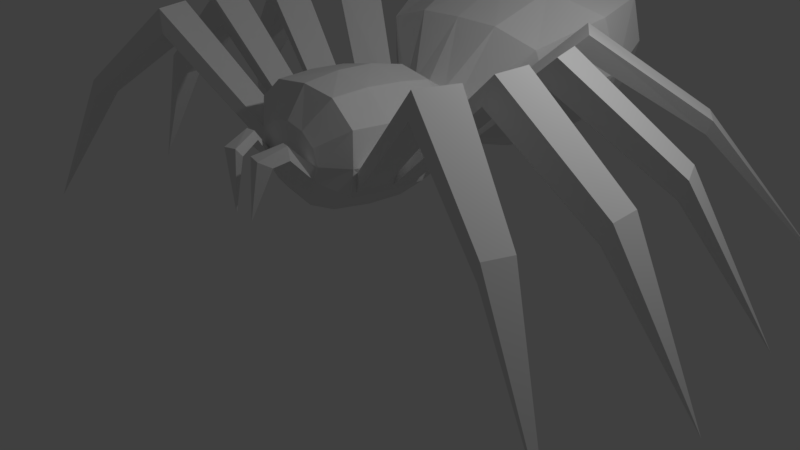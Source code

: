 # Source: basic_spyder.blend  (saved by Blender 2.78.0; exported with 4.5.12 LTS)
import bpy
from mathutils import Matrix  # noqa: F401  (used for matrix-valued properties, if any)

bpy.ops.wm.read_factory_settings(use_empty=True)
scene = bpy.context.scene
scene.name = 'Scene'

# ---- collections
col_collection_1 = bpy.data.collections.new('Collection 1'); scene.collection.children.link(col_collection_1)

# ---- world
world_world = bpy.data.worlds.new('World'); scene.world = world_world
world_world.color = (0.05088, 0.05088, 0.05088)
world_world.use_sun_shadow = False
world_world.sun_shadow_jitter_overblur = 0.0
world_world.cycles.sampling_method = 'MANUAL'

# ---- cameras
cam_camera = bpy.data.cameras.new('Camera')
cam_camera.clip_end = 100.0
cam_camera.lens = 35.0
cam_camera.sensor_width = 32.0
cam_camera.sensor_height = 18.0
cam_camera.ortho_scale = 7.314
cam_camera.dof.focus_distance = 0.0
cam_camera.dof.aperture_fstop = 128.0
cam_camera_001 = bpy.data.cameras.new('Camera.001')
cam_camera_001.clip_end = 100.0
cam_camera_001.lens = 35.0
cam_camera_001.sensor_width = 32.0
cam_camera_001.sensor_height = 18.0
cam_camera_001.ortho_scale = 7.314
cam_camera_001.dof.focus_distance = 0.0
cam_camera_001.dof.aperture_fstop = 128.0

# ---- lights
light_lamp = bpy.data.lights.new('Lamp', 'POINT')
light_lamp.transmission_factor = 0.0
light_lamp.cutoff_distance = 30.0
light_lamp.energy = 100.0
light_lamp.shadow_buffer_clip_start = 1.001
light_lamp.shadow_soft_size = 0.1
light_lamp.shadow_maximum_resolution = 0.006
light_lamp.use_absolute_resolution = True
light_lamp_001 = bpy.data.lights.new('Lamp.001', 'POINT')
light_lamp_001.transmission_factor = 0.0
light_lamp_001.cutoff_distance = 30.0
light_lamp_001.energy = 100.0
light_lamp_001.shadow_buffer_clip_start = 1.001
light_lamp_001.shadow_soft_size = 0.1
light_lamp_001.shadow_maximum_resolution = 0.006
light_lamp_001.use_absolute_resolution = True

# ---- meshes
me_sphere_001 = bpy.data.meshes.new('Sphere.001')
me_sphere_001.from_pydata([(0.433, 1.048, 1.431), (1.227, 1.883, 1.456), (1.468, 2.76, 1.659), (1.227, 3.619, 1.901), (0.7063, 4.339, 2.203), (0.25, 1.048, 1.332), (0.5727, 1.968, 1.127), (0.6614, 2.866, 1.23), (0.5727, 3.703, 1.572), (0.3988, 4.4, 1.963), (0.2601, 1.054, 2.032), (0.6072, 1.551, 2.782), (0.7335, 2.39, 3.115), (0.6072, 3.29, 3.207), (0.3988, 4.108, 3.103), (0.4493, 1.06, 1.879), (1.205, 1.61, 2.594), (1.551, 2.456, 2.908), (1.357, 3.353, 2.999), (0.7063, 4.17, 2.862), (0.5185, 1.068, 1.67), (1.352, 1.752, 1.995), (1.689, 2.62, 2.219), (1.42, 3.491, 2.419), (0.8189, 4.254, 2.533), (0.4218, -1.157, 1.507), (0.778, -0.8416, 1.383), (0.8724, 0.1448, 1.352), (0.7376, 0.6533, 1.417), (0.483, 0.9847, 1.48), (0.25, -1.154, 1.332), (0.433, -0.8976, 1.076), (0.5, 0.0771, 0.9823), (0.433, 0.5799, 1.076), (0.25, -1.154, 2.033), (0.4767, -0.8976, 2.402), (0.5, 0.0771, 2.383), (0.433, 0.5799, 2.289), (0.433, -1.154, 1.885), (0.8024, -0.8976, 2.122), (0.866, 0.0771, 2.087), (0.75, 0.5799, 2.033), (0.4738, -1.157, 1.664), (0.7963, -0.8383, 1.621), (0.9599, 0.1448, 1.616), (0.8109, 0.6533, 1.611), (0.5169, 0.9847, 1.625), (0.8427, -0.3486, 1.345), (0.4927, -0.4106, 1.012), (0.4883, -0.4106, 2.419), (0.8692, -0.4106, 2.104), (0.9523, -0.3489, 1.621), (0.7876, 0.5122, 1.391), (0.862, 0.5122, 1.616), (0.8819, 0.01516, 1.337), (0.75, 0.5799, 1.332), (0.9738, 0.0154, 1.624), (0.866, 0.5799, 1.683), (0.8195, -0.4667, 1.352), (0.866, 0.0771, 1.278), (0.9369, -0.4699, 1.62), (1.0, 0.0771, 1.683), (0.75, -0.8976, 1.332), (0.7961, -0.8976, 1.677), (0.8168, -0.4106, 1.288), (0.968, -0.4106, 1.68), (2.017, 1.34, 2.744), (1.729, 1.788, 2.809), (2.109, 1.34, 2.991), (1.771, 1.79, 2.992), (2.284, 0.4171, 2.647), (2.165, 0.8804, 2.701), (2.395, 0.4168, 2.982), (2.259, 0.8801, 2.986), (2.235, -0.4939, 2.645), (2.284, -0.03189, 2.635), (2.374, -0.4942, 2.995), (2.401, -0.03159, 2.999), (2.152, -1.379, 2.693), (2.176, -1.375, 2.995), (2.205, -0.9027, 2.653), (2.354, -0.9068, 2.994), (3.083, 2.379, 1.857), (2.89, 2.711, 1.908), (3.149, 2.373, 2.035), (2.921, 2.709, 2.041), (3.609, 0.9592, 1.661), (3.484, 1.293, 1.73), (3.698, 0.9489, 1.912), (3.56, 1.285, 1.943), (3.634, -0.3928, 1.65), (3.66, -0.03293, 1.661), (3.742, -0.4035, 1.922), (3.751, -0.04428, 1.944), (3.396, -1.786, 1.715), (3.412, -1.783, 1.919), (3.432, -1.465, 1.688), (3.532, -1.468, 1.918), (4.152, 3.899, -0.007498), (4.593, 1.605, 0.003197), (4.775, -0.1467, -0.005642), (4.487, -2.049, -0.007498), (0.3298, -1.171, 1.55), (0.3598, -1.172, 1.664), (0.3453, -1.175, 1.683), (0.5, -1.154, 1.683), (0.3076, -1.173, 1.539), (0.433, -1.154, 1.48), (0.266, -1.419, 1.97), (0.3745, -1.442, 1.975), (0.2314, -1.403, 1.864), (0.4022, -1.438, 1.81), (0.1421, -1.759, 1.875), (0.3086, -1.791, 1.864), (0.1071, -1.695, 1.782), (0.3627, -1.637, 1.768), (0.1432, -1.815, 1.117), (0.778, -0.8416, 1.383), (0.7963, -0.8383, 1.621), (0.8195, -0.4667, 1.352), (0.9369, -0.4699, 1.62), (0.8427, -0.3486, 1.345), (0.8819, 0.01516, 1.337), (0.9523, -0.3489, 1.621), (0.9738, 0.0154, 1.624), (0.8724, 0.1448, 1.352), (0.7876, 0.5122, 1.391), (0.9599, 0.1448, 1.616), (0.862, 0.5122, 1.616), (0.7376, 0.6533, 1.417), (0.483, 0.9847, 1.48), (0.8109, 0.6533, 1.611), (0.5169, 0.9847, 1.625), (0.433, 1.048, 1.431), (0.25, 1.048, 1.332), (0.2601, 1.054, 2.032), (0.4493, 1.06, 1.879), (0.5185, 1.068, 1.67), (-0.433, 1.048, 1.431), (-1.227, 1.883, 1.456), (-1.468, 2.76, 1.659), (-1.227, 3.619, 1.901), (-0.7063, 4.339, 2.203), (0.0, 4.482, 2.591), (-0.25, 1.048, 1.332), (-0.5727, 1.968, 1.127), (-0.6614, 2.866, 1.23), (-0.5727, 3.703, 1.572), (-0.3988, 4.4, 1.963), (0.0, 1.048, 1.278), (0.0, 1.998, 1.007), (0.0, 2.902, 1.091), (0.0, 3.734, 1.452), (0.0, 4.412, 1.874), (0.0, 1.052, 2.088), (0.0, 1.538, 2.802), (0.0, 2.371, 3.163), (0.0, 3.274, 3.246), (0.0, 4.085, 3.137), (-0.2601, 1.054, 2.032), (-0.6072, 1.551, 2.782), (-0.7335, 2.39, 3.115), (-0.6072, 3.29, 3.207), (-0.3988, 4.108, 3.103), (-0.4493, 1.06, 1.879), (-1.205, 1.61, 2.594), (-1.551, 2.456, 2.908), (-1.357, 3.353, 2.999), (-0.7063, 4.17, 2.862), (-0.5185, 1.068, 1.67), (-1.352, 1.752, 1.995), (-1.689, 2.62, 2.219), (-1.42, 3.491, 2.419), (-0.8189, 4.254, 2.533), (-0.4218, -1.157, 1.507), (-0.778, -0.8416, 1.383), (-0.8724, 0.1448, 1.352), (-0.7376, 0.6533, 1.417), (-0.483, 0.9847, 1.48), (0.0, -1.221, 1.683), (-0.25, -1.154, 1.332), (-0.433, -0.8976, 1.076), (-0.5, 0.0771, 0.9823), (-0.433, 0.5799, 1.076), (0.0, -1.154, 1.278), (0.0, -0.8976, 0.9823), (0.0, 0.0771, 0.874), (0.0, 0.5799, 0.9823), (0.0, -1.154, 2.087), (0.0, -0.8976, 2.459), (0.0, 0.0771, 2.491), (0.0, 0.5799, 2.383), (-0.25, -1.154, 2.033), (-0.4767, -0.8976, 2.402), (-0.5, 0.0771, 2.383), (-0.433, 0.5799, 2.289), (-0.433, -1.154, 1.885), (-0.8024, -0.8976, 2.122), (-0.866, 0.0771, 2.087), (-0.75, 0.5799, 2.033), (-0.4738, -1.157, 1.664), (-0.7963, -0.8383, 1.621), (-0.9599, 0.1448, 1.616), (-0.8109, 0.6533, 1.611), (-0.5169, 0.9847, 1.625), (-0.8427, -0.3486, 1.345), (-0.4927, -0.4106, 1.012), (0.0, -0.4106, 0.8932), (0.0, -0.4106, 2.51), (-0.4883, -0.4106, 2.419), (-0.8692, -0.4106, 2.104), (-0.9523, -0.3489, 1.621), (-0.7876, 0.5122, 1.391), (-0.862, 0.5122, 1.616), (-0.8819, 0.01516, 1.337), (-0.75, 0.5799, 1.332), (-0.9738, 0.0154, 1.624), (-0.866, 0.5799, 1.683), (-0.8195, -0.4667, 1.352), (-0.866, 0.0771, 1.278), (-0.9369, -0.4699, 1.62), (-1.0, 0.0771, 1.683), (-0.75, -0.8976, 1.332), (-0.7961, -0.8976, 1.677), (-0.8168, -0.4106, 1.288), (-0.968, -0.4106, 1.68), (-2.017, 1.34, 2.744), (-1.729, 1.788, 2.809), (-2.109, 1.34, 2.991), (-1.771, 1.79, 2.992), (-2.284, 0.4171, 2.647), (-2.165, 0.8804, 2.701), (-2.395, 0.4168, 2.982), (-2.259, 0.8801, 2.986), (-2.235, -0.4939, 2.645), (-2.284, -0.03189, 2.635), (-2.374, -0.4942, 2.995), (-2.401, -0.03159, 2.999), (-2.152, -1.379, 2.693), (-2.176, -1.375, 2.995), (-2.205, -0.9027, 2.653), (-2.354, -0.9068, 2.994), (-3.083, 2.379, 1.857), (-2.89, 2.711, 1.908), (-3.149, 2.373, 2.035), (-2.921, 2.709, 2.041), (-3.609, 0.9592, 1.661), (-3.484, 1.293, 1.73), (-3.698, 0.9489, 1.912), (-3.56, 1.285, 1.943), (-3.634, -0.3928, 1.65), (-3.66, -0.03293, 1.661), (-3.742, -0.4035, 1.922), (-3.751, -0.04428, 1.944), (-3.396, -1.786, 1.715), (-3.412, -1.783, 1.919), (-3.432, -1.465, 1.688), (-3.532, -1.468, 1.918), (-4.152, 3.899, -0.007498), (-4.593, 1.605, 0.003197), (-4.775, -0.1467, -0.005642), (-4.487, -2.049, -0.007498), (-0.3298, -1.171, 1.55), (-0.3598, -1.172, 1.664), (-0.3453, -1.175, 1.683), (-0.5, -1.154, 1.683), (-0.3076, -1.173, 1.539), (-0.433, -1.154, 1.48), (-0.266, -1.419, 1.97), (-0.3745, -1.442, 1.975), (-0.2314, -1.403, 1.864), (-0.4022, -1.438, 1.81), (-0.1421, -1.759, 1.875), (-0.3086, -1.791, 1.864), (-0.1071, -1.695, 1.782), (-0.3627, -1.637, 1.768), (-0.1432, -1.815, 1.117), (-0.778, -0.8416, 1.383), (-0.7963, -0.8383, 1.621), (-0.8195, -0.4667, 1.352), (-0.9369, -0.4699, 1.62), (-0.8427, -0.3486, 1.345), (-0.8819, 0.01516, 1.337), (-0.9523, -0.3489, 1.621), (-0.9738, 0.0154, 1.624), (-0.8724, 0.1448, 1.352), (-0.7876, 0.5122, 1.391), (-0.9599, 0.1448, 1.616), (-0.862, 0.5122, 1.616), (-0.7376, 0.6533, 1.417), (-0.483, 0.9847, 1.48), (-0.8109, 0.6533, 1.611), (-0.5169, 0.9847, 1.625), (-0.433, 1.048, 1.431), (-0.25, 1.048, 1.332), (0.0, 1.048, 1.278), (0.0, 1.052, 2.088), (-0.2601, 1.054, 2.032), (-0.4493, 1.06, 1.879), (-0.5185, 1.068, 1.67)], [], [(143, 24, 4), (23, 22, 2, 3), (21, 137, 133, 1), (24, 23, 3, 4), (22, 21, 1, 2), (1, 133, 134, 6), (4, 3, 8, 9), (2, 1, 6, 7), (143, 4, 9), (3, 2, 7, 8), (9, 8, 152, 153), (7, 6, 150, 151), (143, 9, 153), (8, 7, 151, 152), (6, 134, 295, 150), (143, 158, 14), (157, 156, 12, 13), (155, 296, 135, 11), (158, 157, 13, 14), (156, 155, 11, 12), (143, 14, 19), (13, 12, 17, 18), (11, 135, 136, 16), (14, 13, 18, 19), (12, 11, 16, 17), (18, 17, 22, 23), (16, 136, 137, 21), (19, 18, 23, 24), (17, 16, 21, 22), (143, 19, 24), (121, 122, 75, 74), (63, 105, 107, 62), (46, 131, 68, 69), (125, 126, 71, 70), (102, 25, 111, 110), (62, 107, 30, 31), (0, 55, 33, 5), (64, 62, 31, 48), (107, 106, 179, 30), (55, 59, 32, 33), (5, 33, 187, 149), (48, 31, 185, 207), (30, 179, 184), (33, 32, 186, 187), (31, 30, 184, 185), (191, 190, 36, 37), (189, 188, 34, 35), (154, 191, 37, 10), (208, 189, 35, 49), (188, 179, 34), (37, 36, 40, 41), (35, 34, 38, 39), (10, 37, 41, 15), (49, 35, 39, 50), (34, 179, 38), (41, 40, 61, 57), (39, 38, 105, 63), (15, 41, 57, 20), (50, 39, 63, 65), (38, 179, 104, 105), (40, 50, 65, 61), (36, 49, 50, 40), (190, 208, 49, 36), (32, 48, 207, 186), (59, 64, 48, 32), (129, 130, 67, 66), (29, 28, 55, 0), (45, 132, 20, 57), (132, 29, 0, 20), (28, 45, 57, 55), (52, 27, 59, 55), (127, 128, 57, 61), (128, 52, 55, 57), (27, 127, 61, 59), (54, 47, 64, 59), (123, 124, 61, 65), (124, 54, 59, 61), (47, 123, 65, 64), (117, 118, 63, 62), (119, 117, 62, 64), (118, 120, 65, 63), (120, 119, 64, 65), (73, 72, 88, 89), (79, 78, 94, 95), (70, 71, 87, 86), (76, 74, 90, 92), (53, 44, 72, 73), (43, 26, 78, 79), (130, 46, 69, 67), (56, 51, 76, 77), (126, 53, 73, 71), (26, 58, 80, 78), (131, 129, 66, 68), (122, 56, 77, 75), (44, 125, 70, 72), (60, 43, 79, 81), (51, 121, 74, 76), (58, 60, 81, 80), (91, 93, 100), (83, 85, 98), (93, 92, 100), (85, 84, 98), (78, 80, 96, 94), (71, 73, 89, 87), (81, 79, 95, 97), (72, 70, 86, 88), (66, 67, 83, 82), (80, 81, 97, 96), (74, 75, 91, 90), (69, 68, 84, 85), (77, 76, 92, 93), (67, 69, 85, 83), (75, 77, 93, 91), (68, 66, 82, 84), (84, 82, 98), (92, 90, 100), (86, 87, 99), (95, 94, 101), (89, 88, 99), (94, 96, 101), (87, 89, 99), (97, 95, 101), (88, 86, 99), (82, 83, 98), (96, 97, 101), (90, 91, 100), (106, 104, 179), (103, 42, 105, 104), (25, 102, 106, 107), (42, 25, 107, 105), (102, 103, 104, 106), (111, 109, 113, 115), (25, 42, 109, 111), (42, 103, 108, 109), (103, 102, 110, 108), (112, 114, 116), (109, 108, 112, 113), (108, 110, 114, 112), (110, 111, 115, 114), (114, 115, 116), (115, 113, 116), (113, 112, 116), (143, 142, 173), (172, 141, 140, 171), (170, 139, 293, 299), (173, 142, 141, 172), (171, 140, 139, 170), (139, 145, 294, 293), (142, 148, 147, 141), (140, 146, 145, 139), (143, 148, 142), (141, 147, 146, 140), (148, 153, 152, 147), (146, 151, 150, 145), (143, 153, 148), (147, 152, 151, 146), (145, 150, 295, 294), (143, 163, 158), (157, 162, 161, 156), (155, 160, 297, 296), (158, 163, 162, 157), (156, 161, 160, 155), (143, 168, 163), (162, 167, 166, 161), (160, 165, 298, 297), (163, 168, 167, 162), (161, 166, 165, 160), (167, 172, 171, 166), (165, 170, 299, 298), (168, 173, 172, 167), (166, 171, 170, 165), (143, 173, 168), (281, 234, 235, 282), (223, 222, 267, 265), (204, 229, 228, 291), (285, 230, 231, 286), (262, 270, 271, 174), (222, 181, 180, 267), (138, 144, 183, 215), (224, 206, 181, 222), (267, 180, 179, 266), (215, 183, 182, 219), (144, 149, 187, 183), (206, 207, 185, 181), (180, 184, 179), (183, 187, 186, 182), (181, 185, 184, 180), (191, 195, 194, 190), (189, 193, 192, 188), (154, 159, 195, 191), (208, 209, 193, 189), (188, 192, 179), (195, 199, 198, 194), (193, 197, 196, 192), (159, 164, 199, 195), (209, 210, 197, 193), (192, 196, 179), (199, 217, 221, 198), (197, 223, 265, 196), (164, 169, 217, 199), (210, 225, 223, 197), (196, 265, 264, 179), (198, 221, 225, 210), (194, 198, 210, 209), (190, 194, 209, 208), (182, 186, 207, 206), (219, 182, 206, 224), (289, 226, 227, 290), (178, 138, 215, 177), (203, 217, 169, 292), (292, 169, 138, 178), (177, 215, 217, 203), (212, 215, 219, 176), (287, 221, 217, 288), (288, 217, 215, 212), (176, 219, 221, 287), (214, 219, 224, 205), (283, 225, 221, 284), (284, 221, 219, 214), (205, 224, 225, 283), (277, 222, 223, 278), (279, 224, 222, 277), (278, 223, 225, 280), (280, 225, 224, 279), (233, 249, 248, 232), (239, 255, 254, 238), (230, 246, 247, 231), (236, 252, 250, 234), (213, 233, 232, 202), (201, 239, 238, 175), (290, 227, 229, 204), (216, 237, 236, 211), (286, 231, 233, 213), (175, 238, 240, 218), (291, 228, 226, 289), (282, 235, 237, 216), (202, 232, 230, 285), (220, 241, 239, 201), (211, 236, 234, 281), (218, 240, 241, 220), (251, 260, 253), (243, 258, 245), (253, 260, 252), (245, 258, 244), (238, 254, 256, 240), (231, 247, 249, 233), (241, 257, 255, 239), (232, 248, 246, 230), (226, 242, 243, 227), (240, 256, 257, 241), (234, 250, 251, 235), (229, 245, 244, 228), (237, 253, 252, 236), (227, 243, 245, 229), (235, 251, 253, 237), (228, 244, 242, 226), (244, 258, 242), (252, 260, 250), (246, 259, 247), (255, 261, 254), (249, 259, 248), (254, 261, 256), (247, 259, 249), (257, 261, 255), (248, 259, 246), (242, 258, 243), (256, 261, 257), (250, 260, 251), (266, 179, 264), (263, 264, 265, 200), (174, 267, 266, 262), (200, 265, 267, 174), (262, 266, 264, 263), (271, 275, 273, 269), (174, 271, 269, 200), (200, 269, 268, 263), (263, 268, 270, 262), (272, 276, 274), (269, 273, 272, 268), (268, 272, 274, 270), (270, 274, 275, 271), (274, 276, 275), (275, 276, 273), (273, 276, 272)])
_uv = me_sphere_001.uv_layers.new(name='UVMap')
_uv.uv.foreach_set('vector', [0.9063, 0.07249, 0.9923, 0.07251, 0.9805, 0.1085, 0.09517, 0.297, 0.09063, 0.2035, 0.1457, 0.2097, 0.1538, 0.2939, 0.1181, 0.1167, 0.1997, 0.02356, 0.2293, 0.02944, 0.1689, 0.1342, 0.1372, 0.4063, 0.09517, 0.297, 0.1538, 0.2939, 0.1825, 0.3976, 0.09063, 0.2035, 0.1181, 0.1167, 0.1689, 0.1342, 0.1457, 0.2097, 0.1689, 0.1342, 0.2293, 0.02944, 0.2538, 0.0296, 0.2321, 0.1361, 0.1825, 0.3976, 0.1538, 0.2939, 0.2255, 0.3006, 0.2331, 0.3953, 0.1457, 0.2097, 0.1689, 0.1342, 0.2321, 0.1361, 0.2251, 0.2154, 0.9063, 0.07249, 0.9805, 0.1085, 0.9482, 0.135, 0.1538, 0.2939, 0.1457, 0.2097, 0.2251, 0.2154, 0.2255, 0.3006, 0.2331, 0.3953, 0.2255, 0.3006, 0.2842, 0.3013, 0.2842, 0.3924, 0.2251, 0.2154, 0.2321, 0.1361, 0.2842, 0.1374, 0.2842, 0.2168, 0.9063, 0.07249, 0.9482, 0.135, 0.9063, 0.1448, 0.2255, 0.3006, 0.2251, 0.2154, 0.2842, 0.2168, 0.2842, 0.3013, 0.2321, 0.1361, 0.2538, 0.0296, 0.2842, 0.03088, 0.2842, 0.1374, 0.9063, 0.07249, 0.9063, 0.00491, 0.9482, 0.01003, 0.7223, 0.3246, 0.7223, 0.2329, 0.7963, 0.2329, 0.785, 0.3257, 0.7223, 0.1431, 0.7223, 0.05491, 0.7497, 0.05034, 0.7819, 0.1435, 0.7223, 0.4101, 0.7223, 0.3246, 0.785, 0.3257, 0.7648, 0.4128, 0.7223, 0.2329, 0.7223, 0.1431, 0.7819, 0.1435, 0.7963, 0.2329, 0.9063, 0.07249, 0.9482, 0.01003, 0.9804, 0.03649, 0.785, 0.3257, 0.7963, 0.2329, 0.8836, 0.2325, 0.8672, 0.3294, 0.7819, 0.1435, 0.7497, 0.05034, 0.7721, 0.03744, 0.8464, 0.137, 0.7648, 0.4128, 0.785, 0.3257, 0.8672, 0.3294, 0.8055, 0.4236, 0.7963, 0.2329, 0.7819, 0.1435, 0.8464, 0.137, 0.8836, 0.2325, 0.02252, 0.3088, 0.01098, 0.1893, 0.09063, 0.2035, 0.09517, 0.297, 0.05851, 0.08116, 0.1798, 0.007135, 0.1997, 0.02356, 0.1181, 0.1167, 0.09583, 0.4272, 0.02252, 0.3088, 0.09517, 0.297, 0.1372, 0.4063, 0.01098, 0.1893, 0.05851, 0.08116, 0.1181, 0.1167, 0.09063, 0.2035, 0.9063, 0.07249, 0.9804, 0.03649, 0.9923, 0.07251, 0.9299, 0.8625, 0.9328, 0.8146, 0.6805, 0.8005, 0.68, 0.8505, 0.02875, 0.4681, 0.05572, 0.4252, 0.08173, 0.4342, 0.06471, 0.4814, 0.9293, 0.5211, 0.9284, 0.4473, 0.6904, 0.4549, 0.6909, 0.4961, 0.3355, 0.7035, 0.3376, 0.6562, 0.5797, 0.6538, 0.577, 0.7035, 0.949, 0.2913, 0.9609, 0.2981, 0.9643, 0.2427, 0.9424, 0.2407, 0.06471, 0.4814, 0.08173, 0.4342, 0.1123, 0.4394, 0.1035, 0.4849, 0.08775, 0.6886, 0.06366, 0.6291, 0.1031, 0.6249, 0.1135, 0.687, 0.05707, 0.5296, 0.06471, 0.4814, 0.1035, 0.4849, 0.09839, 0.5314, 0.9644, 0.3476, 0.9515, 0.3539, 0.92, 0.3693, 0.9453, 0.3326, 0.06366, 0.6291, 0.05488, 0.5781, 0.09875, 0.5765, 0.1031, 0.6249, 0.1135, 0.687, 0.1031, 0.6249, 0.145, 0.624, 0.145, 0.6846, 0.09839, 0.5314, 0.1035, 0.4849, 0.145, 0.4855, 0.145, 0.5319, 0.9453, 0.3326, 0.92, 0.3693, 0.9194, 0.3273, 0.1031, 0.6249, 0.09875, 0.5765, 0.145, 0.5765, 0.145, 0.624, 0.1035, 0.4849, 0.1123, 0.4394, 0.145, 0.4424, 0.145, 0.4855, 0.1513, 0.9144, 0.1513, 0.8663, 0.1987, 0.8663, 0.1941, 0.9154, 0.1513, 0.7789, 0.1513, 0.7312, 0.1824, 0.7275, 0.1915, 0.7801, 0.1513, 0.9746, 0.1513, 0.9144, 0.1941, 0.9154, 0.183, 0.9774, 0.1513, 0.8224, 0.1513, 0.7789, 0.1915, 0.7801, 0.1954, 0.8218, 0.9207, 0.4112, 0.92, 0.3693, 0.9465, 0.4051, 0.1941, 0.9154, 0.1987, 0.8663, 0.2448, 0.8674, 0.2352, 0.9201, 0.1915, 0.7801, 0.1824, 0.7275, 0.2116, 0.7212, 0.2273, 0.7759, 0.183, 0.9774, 0.1941, 0.9154, 0.2352, 0.9201, 0.2119, 0.9838, 0.1954, 0.8218, 0.1915, 0.7801, 0.2273, 0.7759, 0.2421, 0.8186, 0.9465, 0.4051, 0.92, 0.3693, 0.9651, 0.3895, 0.2352, 0.9201, 0.2448, 0.8674, 0.2912, 0.871, 0.2761, 0.932, 0.2273, 0.7759, 0.2116, 0.7212, 0.2381, 0.7099, 0.2705, 0.7519, 0.2119, 0.9838, 0.2352, 0.9201, 0.2761, 0.932, 0.2365, 0.9956, 0.2421, 0.8186, 0.2273, 0.7759, 0.2705, 0.7519, 0.29, 0.8124, 0.9651, 0.3895, 0.92, 0.3693, 0.9556, 0.3687, 0.9717, 0.3684, 0.2448, 0.8674, 0.2421, 0.8186, 0.29, 0.8124, 0.2912, 0.871, 0.1987, 0.8663, 0.1954, 0.8218, 0.2421, 0.8186, 0.2448, 0.8674, 0.1513, 0.8663, 0.1513, 0.8224, 0.1954, 0.8218, 0.1987, 0.8663, 0.09875, 0.5765, 0.09839, 0.5314, 0.145, 0.5319, 0.145, 0.5765, 0.05488, 0.5781, 0.05707, 0.5296, 0.09839, 0.5314, 0.09875, 0.5765, 0.9363, 0.5828, 0.9405, 0.5314, 0.6983, 0.5117, 0.6967, 0.5671, 0.07777, 0.6833, 0.05878, 0.6397, 0.06366, 0.6291, 0.08775, 0.6886, 0.03671, 0.6459, 0.06195, 0.6885, 0.05917, 0.6996, 0.02422, 0.64, 0.06195, 0.6885, 0.07777, 0.6833, 0.08775, 0.6886, 0.05917, 0.6996, 0.05878, 0.6397, 0.03671, 0.6459, 0.02422, 0.64, 0.06366, 0.6291, 0.05536, 0.6237, 0.04885, 0.5857, 0.05488, 0.5781, 0.06366, 0.6291, 0.01943, 0.5886, 0.03, 0.6302, 0.02422, 0.64, 0.009578, 0.5816, 0.03, 0.6302, 0.05536, 0.6237, 0.06366, 0.6291, 0.02422, 0.64, 0.04885, 0.5857, 0.01943, 0.5886, 0.009578, 0.5816, 0.05488, 0.5781, 0.04887, 0.5722, 0.05032, 0.5355, 0.05707, 0.5296, 0.05488, 0.5781, 0.01833, 0.533, 0.01683, 0.5741, 0.009578, 0.5816, 0.01157, 0.5254, 0.01683, 0.5741, 0.04887, 0.5722, 0.05488, 0.5781, 0.009578, 0.5816, 0.05032, 0.5355, 0.01833, 0.533, 0.01157, 0.5254, 0.05707, 0.5296, 0.05789, 0.4854, 0.03336, 0.4771, 0.02875, 0.4681, 0.06471, 0.4814, 0.0517, 0.5227, 0.05789, 0.4854, 0.06471, 0.4814, 0.05707, 0.5296, 0.03336, 0.4771, 0.02031, 0.5196, 0.01157, 0.5254, 0.02875, 0.4681, 0.02031, 0.5196, 0.0517, 0.5227, 0.05707, 0.5296, 0.01157, 0.5254, 0.5981, 0.6321, 0.602, 0.5997, 0.7236, 0.6024, 0.7212, 0.6382, 0.5893, 0.8714, 0.5854, 0.8468, 0.7338, 0.8662, 0.7179, 0.8781, 0.577, 0.7035, 0.5797, 0.6538, 0.7324, 0.6546, 0.7414, 0.689, 0.6577, 0.7399, 0.6841, 0.715, 0.531, 0.7117, 0.5439, 0.7339, 0.3587, 0.6435, 0.3587, 0.5772, 0.602, 0.5997, 0.5981, 0.6321, 0.3616, 0.8647, 0.3409, 0.8436, 0.5854, 0.8468, 0.5893, 0.8714, 0.9405, 0.5314, 0.9293, 0.5211, 0.6909, 0.4961, 0.6983, 0.5117, 0.9057, 0.7968, 0.9115, 0.73, 0.6577, 0.7399, 0.6569, 0.7702, 0.3376, 0.6562, 0.3587, 0.6435, 0.5981, 0.6321, 0.5797, 0.6538, 0.3467, 0.9804, 0.337, 0.9439, 0.5658, 0.9314, 0.5761, 0.9804, 0.9284, 0.4473, 0.9505, 0.434, 0.7053, 0.4362, 0.6904, 0.4549, 0.9328, 0.8146, 0.9057, 0.7968, 0.6569, 0.7702, 0.6805, 0.8005, 0.3587, 0.5772, 0.3281, 0.5568, 0.5832, 0.5731, 0.602, 0.5997, 0.3619, 0.9298, 0.3616, 0.8647, 0.5893, 0.8714, 0.5897, 0.9068, 0.9115, 0.73, 0.9482, 0.7118, 0.6841, 0.715, 0.6577, 0.7399, 0.337, 0.9439, 0.3619, 0.9298, 0.5897, 0.9068, 0.5658, 0.9314, 0.5254, 0.7861, 0.5419, 0.7672, 0.3348, 0.7438, 0.5403, 0.5005, 0.5479, 0.4911, 0.2837, 0.4626, 0.5419, 0.7672, 0.5439, 0.7339, 0.3348, 0.7438, 0.5479, 0.4911, 0.5562, 0.4495, 0.2837, 0.4626, 0.5761, 0.9804, 0.5658, 0.9314, 0.729, 0.9337, 0.7381, 0.966, 0.5797, 0.6538, 0.5981, 0.6321, 0.7212, 0.6382, 0.7324, 0.6546, 0.5897, 0.9068, 0.5893, 0.8714, 0.7179, 0.8781, 0.7168, 0.9138, 0.602, 0.5997, 0.5832, 0.5731, 0.7387, 0.5833, 0.7236, 0.6024, 0.6967, 0.5671, 0.6983, 0.5117, 0.5403, 0.5005, 0.5373, 0.5351, 0.5658, 0.9314, 0.5897, 0.9068, 0.7168, 0.9138, 0.729, 0.9337, 0.68, 0.8505, 0.6805, 0.8005, 0.5254, 0.7861, 0.5194, 0.8175, 0.6909, 0.4961, 0.6904, 0.4549, 0.5562, 0.4495, 0.5479, 0.4911, 0.6569, 0.7702, 0.6577, 0.7399, 0.5439, 0.7339, 0.5419, 0.7672, 0.6983, 0.5117, 0.6909, 0.4961, 0.5479, 0.4911, 0.5403, 0.5005, 0.6805, 0.8005, 0.6569, 0.7702, 0.5419, 0.7672, 0.5254, 0.7861, 0.6904, 0.4549, 0.7053, 0.4362, 0.5478, 0.434, 0.5562, 0.4495, 0.5562, 0.4495, 0.5478, 0.434, 0.2837, 0.4626, 0.5439, 0.7339, 0.531, 0.7117, 0.3348, 0.7438, 0.7414, 0.689, 0.7324, 0.6546, 0.9454, 0.6284, 0.7179, 0.8781, 0.7338, 0.8662, 0.9551, 0.8941, 0.7212, 0.6382, 0.7236, 0.6024, 0.9454, 0.6284, 0.7381, 0.966, 0.729, 0.9337, 0.9551, 0.8941, 0.7324, 0.6546, 0.7212, 0.6382, 0.9454, 0.6284, 0.7168, 0.9138, 0.7179, 0.8781, 0.9551, 0.8941, 0.7236, 0.6024, 0.7387, 0.5833, 0.9454, 0.6284, 0.5373, 0.5351, 0.5403, 0.5005, 0.2837, 0.4626, 0.729, 0.9337, 0.7168, 0.9138, 0.9551, 0.8941, 0.5194, 0.8175, 0.5254, 0.7861, 0.3348, 0.7438, 0.9515, 0.3539, 0.9556, 0.3687, 0.92, 0.3693, 0.9571, 0.3667, 0.9689, 0.3665, 0.9717, 0.3684, 0.9556, 0.3687, 0.9633, 0.3504, 0.9538, 0.355, 0.9515, 0.3539, 0.9644, 0.3476, 0.9689, 0.3665, 0.9633, 0.3504, 0.9644, 0.3476, 0.9717, 0.3684, 0.9538, 0.355, 0.9571, 0.3667, 0.9556, 0.3687, 0.9515, 0.3539, 0.9075, 0.2449, 0.9224, 0.238, 0.9216, 0.2128, 0.9024, 0.2166, 0.9024, 0.3027, 0.9206, 0.2885, 0.9224, 0.238, 0.9075, 0.2449, 0.9206, 0.2885, 0.9377, 0.283, 0.9317, 0.2366, 0.9224, 0.238, 0.9377, 0.283, 0.949, 0.2913, 0.9424, 0.2407, 0.9317, 0.2366, 0.9333, 0.213, 0.9405, 0.21, 0.9377, 0.1473, 0.9224, 0.238, 0.9317, 0.2366, 0.9333, 0.213, 0.9216, 0.2128, 0.9317, 0.2366, 0.9424, 0.2407, 0.9405, 0.21, 0.9333, 0.213, 0.9424, 0.2407, 0.9643, 0.2427, 0.9667, 0.2172, 0.9405, 0.21, 0.9405, 0.21, 0.9667, 0.2172, 0.9377, 0.1473, 0.9024, 0.2166, 0.9216, 0.2128, 0.9377, 0.1473, 0.9216, 0.2128, 0.9333, 0.213, 0.9377, 0.1473, 0.9063, 0.07249, 0.8321, 0.1085, 0.8203, 0.07246, 0.4733, 0.297, 0.4146, 0.2939, 0.4228, 0.2097, 0.4778, 0.2035, 0.4504, 0.1167, 0.3996, 0.1342, 0.3392, 0.02944, 0.3688, 0.02356, 0.4313, 0.4063, 0.386, 0.3976, 0.4146, 0.2939, 0.4733, 0.297, 0.4778, 0.2035, 0.4228, 0.2097, 0.3996, 0.1342, 0.4504, 0.1167, 0.3996, 0.1342, 0.3364, 0.1361, 0.3147, 0.0296, 0.3392, 0.02944, 0.386, 0.3976, 0.3354, 0.3953, 0.343, 0.3006, 0.4146, 0.2939, 0.4228, 0.2097, 0.3434, 0.2154, 0.3364, 0.1361, 0.3996, 0.1342, 0.9063, 0.07249, 0.8644, 0.135, 0.8321, 0.1085, 0.4146, 0.2939, 0.343, 0.3006, 0.3434, 0.2154, 0.4228, 0.2097, 0.3354, 0.3953, 0.2842, 0.3924, 0.2842, 0.3013, 0.343, 0.3006, 0.3434, 0.2154, 0.2842, 0.2168, 0.2842, 0.1374, 0.3364, 0.1361, 0.9063, 0.07249, 0.9063, 0.1448, 0.8644, 0.135, 0.343, 0.3006, 0.2842, 0.3013, 0.2842, 0.2168, 0.3434, 0.2154, 0.3364, 0.1361, 0.2842, 0.1374, 0.2842, 0.03088, 0.3147, 0.0296, 0.9063, 0.07249, 0.8645, 0.01001, 0.9063, 0.00491, 0.7223, 0.3246, 0.6595, 0.3257, 0.6482, 0.2329, 0.7223, 0.2329, 0.7223, 0.1431, 0.6626, 0.1435, 0.6948, 0.05034, 0.7223, 0.05491, 0.7223, 0.4101, 0.6797, 0.4128, 0.6595, 0.3257, 0.7223, 0.3246, 0.7223, 0.2329, 0.6482, 0.2329, 0.6626, 0.1435, 0.7223, 0.1431, 0.9063, 0.07249, 0.8322, 0.03645, 0.8645, 0.01001, 0.6595, 0.3257, 0.5774, 0.3294, 0.5609, 0.2325, 0.6482, 0.2329, 0.6626, 0.1435, 0.5981, 0.137, 0.6725, 0.03744, 0.6948, 0.05034, 0.6797, 0.4128, 0.639, 0.4236, 0.5774, 0.3294, 0.6595, 0.3257, 0.6482, 0.2329, 0.5609, 0.2325, 0.5981, 0.137, 0.6626, 0.1435, 0.546, 0.3088, 0.4733, 0.297, 0.4778, 0.2035, 0.5575, 0.1893, 0.51, 0.08116, 0.4504, 0.1167, 0.3688, 0.02356, 0.3887, 0.007135, 0.4726, 0.4272, 0.4313, 0.4063, 0.4733, 0.297, 0.546, 0.3088, 0.5575, 0.1893, 0.4778, 0.2035, 0.4504, 0.1167, 0.51, 0.08116, 0.9063, 0.07249, 0.8203, 0.07246, 0.8322, 0.03645, 0.93, 0.8623, 0.68, 0.8504, 0.6805, 0.8004, 0.9328, 0.8145, 0.2612, 0.4681, 0.2252, 0.4814, 0.2082, 0.4342, 0.2342, 0.4252, 0.9293, 0.5211, 0.6909, 0.4961, 0.6904, 0.4549, 0.9284, 0.4473, 0.3355, 0.7034, 0.577, 0.7034, 0.5797, 0.6538, 0.3375, 0.6562, 0.949, 0.2913, 0.9424, 0.2407, 0.9643, 0.2427, 0.9609, 0.2981, 0.2252, 0.4814, 0.1864, 0.4849, 0.1776, 0.4394, 0.2082, 0.4342, 0.2022, 0.6886, 0.1764, 0.687, 0.1868, 0.6249, 0.2263, 0.6291, 0.2328, 0.5296, 0.1915, 0.5314, 0.1864, 0.4849, 0.2252, 0.4814, 0.8749, 0.349, 0.8936, 0.3334, 0.92, 0.3693, 0.8881, 0.3549, 0.2263, 0.6291, 0.1868, 0.6249, 0.1912, 0.5765, 0.235, 0.5781, 0.1764, 0.687, 0.145, 0.6846, 0.145, 0.624, 0.1868, 0.6249, 0.1915, 0.5314, 0.145, 0.5319, 0.145, 0.4855, 0.1864, 0.4849, 0.8936, 0.3334, 0.9194, 0.3273, 0.92, 0.3693, 0.1868, 0.6249, 0.145, 0.624, 0.145, 0.5765, 0.1912, 0.5765, 0.1864, 0.4849, 0.145, 0.4855, 0.145, 0.4424, 0.1776, 0.4394, 0.1513, 0.9144, 0.1086, 0.9154, 0.1039, 0.8663, 0.1513, 0.8663, 0.1513, 0.7789, 0.1112, 0.7801, 0.1203, 0.7275, 0.1513, 0.7312, 0.1513, 0.9746, 0.1197, 0.9774, 0.1086, 0.9154, 0.1513, 0.9144, 0.1513, 0.8224, 0.1072, 0.8218, 0.1112, 0.7801, 0.1513, 0.7789, 0.9207, 0.4112, 0.8947, 0.4059, 0.92, 0.3693, 0.1086, 0.9154, 0.06746, 0.9201, 0.05792, 0.8674, 0.1039, 0.8663, 0.1112, 0.7801, 0.07541, 0.7759, 0.09106, 0.7212, 0.1203, 0.7275, 0.1197, 0.9774, 0.09076, 0.9838, 0.06746, 0.9201, 0.1086, 0.9154, 0.1072, 0.8218, 0.06059, 0.8186, 0.07541, 0.7759, 0.1112, 0.7801, 0.8947, 0.4059, 0.8756, 0.3909, 0.92, 0.3693, 0.06746, 0.9201, 0.02661, 0.932, 0.01147, 0.871, 0.05792, 0.8674, 0.07541, 0.7759, 0.0322, 0.7519, 0.06453, 0.7099, 0.09106, 0.7212, 0.09076, 0.9838, 0.0662, 0.9956, 0.02661, 0.932, 0.06746, 0.9201, 0.06059, 0.8186, 0.01271, 0.8124, 0.0322, 0.7519, 0.07541, 0.7759, 0.8756, 0.3909, 0.8684, 0.37, 0.8845, 0.3698, 0.92, 0.3693, 0.05792, 0.8674, 0.01147, 0.871, 0.01271, 0.8124, 0.06059, 0.8186, 0.1039, 0.8663, 0.05792, 0.8674, 0.06059, 0.8186, 0.1072, 0.8218, 0.1513, 0.8663, 0.1039, 0.8663, 0.1072, 0.8218, 0.1513, 0.8224, 0.1912, 0.5765, 0.145, 0.5765, 0.145, 0.5319, 0.1915, 0.5314, 0.235, 0.5781, 0.1912, 0.5765, 0.1915, 0.5314, 0.2328, 0.5296, 0.9363, 0.5828, 0.6967, 0.5671, 0.6983, 0.5117, 0.9405, 0.5314, 0.2121, 0.6833, 0.2022, 0.6886, 0.2263, 0.6291, 0.2311, 0.6397, 0.2532, 0.6459, 0.2657, 0.64, 0.2308, 0.6996, 0.228, 0.6885, 0.228, 0.6885, 0.2308, 0.6996, 0.2022, 0.6886, 0.2121, 0.6833, 0.2311, 0.6397, 0.2263, 0.6291, 0.2657, 0.64, 0.2532, 0.6459, 0.2346, 0.6237, 0.2263, 0.6291, 0.235, 0.5781, 0.2411, 0.5857, 0.2705, 0.5886, 0.2803, 0.5816, 0.2657, 0.64, 0.2599, 0.6302, 0.2599, 0.6302, 0.2657, 0.64, 0.2263, 0.6291, 0.2346, 0.6237, 0.2411, 0.5857, 0.235, 0.5781, 0.2803, 0.5816, 0.2705, 0.5886, 0.241, 0.5722, 0.235, 0.5781, 0.2328, 0.5296, 0.2396, 0.5355, 0.2716, 0.533, 0.2784, 0.5254, 0.2803, 0.5816, 0.2731, 0.5741, 0.2731, 0.5741, 0.2803, 0.5816, 0.235, 0.5781, 0.241, 0.5722, 0.2396, 0.5355, 0.2328, 0.5296, 0.2784, 0.5254, 0.2716, 0.533, 0.232, 0.4854, 0.2252, 0.4814, 0.2612, 0.4681, 0.2566, 0.4771, 0.2382, 0.5227, 0.2328, 0.5296, 0.2252, 0.4814, 0.232, 0.4854, 0.2566, 0.4771, 0.2612, 0.4681, 0.2784, 0.5254, 0.2696, 0.5196, 0.2696, 0.5196, 0.2784, 0.5254, 0.2328, 0.5296, 0.2382, 0.5227, 0.5981, 0.6321, 0.7212, 0.6382, 0.7236, 0.6024, 0.602, 0.5997, 0.5893, 0.8714, 0.7179, 0.8781, 0.7338, 0.8662, 0.5854, 0.8468, 0.577, 0.7034, 0.7414, 0.689, 0.7324, 0.6546, 0.5797, 0.6538, 0.6577, 0.7399, 0.5439, 0.7339, 0.531, 0.7117, 0.6841, 0.715, 0.3587, 0.6434, 0.5981, 0.6321, 0.602, 0.5997, 0.3587, 0.5772, 0.3616, 0.8647, 0.5893, 0.8714, 0.5854, 0.8468, 0.3409, 0.8436, 0.9405, 0.5314, 0.6983, 0.5117, 0.6909, 0.4961, 0.9293, 0.5211, 0.9057, 0.7967, 0.6569, 0.7701, 0.6577, 0.7399, 0.9115, 0.7299, 0.3375, 0.6562, 0.5797, 0.6538, 0.5981, 0.6321, 0.3587, 0.6434, 0.3467, 0.9804, 0.5761, 0.9804, 0.5659, 0.9314, 0.337, 0.9439, 0.9284, 0.4473, 0.6904, 0.4549, 0.7053, 0.4362, 0.9505, 0.434, 0.9328, 0.8145, 0.6805, 0.8004, 0.6569, 0.7701, 0.9057, 0.7967, 0.3587, 0.5772, 0.602, 0.5997, 0.5832, 0.5731, 0.3281, 0.5567, 0.3619, 0.9298, 0.5898, 0.9068, 0.5893, 0.8714, 0.3616, 0.8647, 0.9115, 0.7299, 0.6577, 0.7399, 0.6841, 0.715, 0.9482, 0.7117, 0.337, 0.9439, 0.5659, 0.9314, 0.5898, 0.9068, 0.3619, 0.9298, 0.5255, 0.7861, 0.3348, 0.7438, 0.5419, 0.7672, 0.5403, 0.5005, 0.2837, 0.4626, 0.5479, 0.4911, 0.5419, 0.7672, 0.3348, 0.7438, 0.5439, 0.7339, 0.5479, 0.4911, 0.2837, 0.4626, 0.5562, 0.4495, 0.5761, 0.9804, 0.7381, 0.966, 0.729, 0.9337, 0.5659, 0.9314, 0.5797, 0.6538, 0.7324, 0.6546, 0.7212, 0.6382, 0.5981, 0.6321, 0.5898, 0.9068, 0.7168, 0.9138, 0.7179, 0.8781, 0.5893, 0.8714, 0.602, 0.5997, 0.7236, 0.6024, 0.7387, 0.5832, 0.5832, 0.5731, 0.6967, 0.5671, 0.5373, 0.5351, 0.5403, 0.5005, 0.6983, 0.5117, 0.5659, 0.9314, 0.729, 0.9337, 0.7168, 0.9138, 0.5898, 0.9068, 0.68, 0.8504, 0.5194, 0.8174, 0.5255, 0.7861, 0.6805, 0.8004, 0.6909, 0.4961, 0.5479, 0.4911, 0.5562, 0.4495, 0.6904, 0.4549, 0.6569, 0.7701, 0.5419, 0.7672, 0.5439, 0.7339, 0.6577, 0.7399, 0.6983, 0.5117, 0.5403, 0.5005, 0.5479, 0.4911, 0.6909, 0.4961, 0.6805, 0.8004, 0.5255, 0.7861, 0.5419, 0.7672, 0.6569, 0.7701, 0.6904, 0.4549, 0.5562, 0.4495, 0.5478, 0.434, 0.7053, 0.4362, 0.5562, 0.4495, 0.2837, 0.4626, 0.5478, 0.434, 0.5439, 0.7339, 0.3348, 0.7438, 0.531, 0.7117, 0.7414, 0.689, 0.9454, 0.6284, 0.7324, 0.6546, 0.7179, 0.8781, 0.9551, 0.8941, 0.7338, 0.8662, 0.7212, 0.6382, 0.9454, 0.6284, 0.7236, 0.6024, 0.7381, 0.966, 0.9551, 0.8941, 0.729, 0.9337, 0.7324, 0.6546, 0.9454, 0.6284, 0.7212, 0.6382, 0.7168, 0.9138, 0.9551, 0.8941, 0.7179, 0.8781, 0.7236, 0.6024, 0.9454, 0.6284, 0.7387, 0.5832, 0.5373, 0.5351, 0.2837, 0.4626, 0.5403, 0.5005, 0.729, 0.9337, 0.9551, 0.8941, 0.7168, 0.9138, 0.5194, 0.8174, 0.3348, 0.7438, 0.5255, 0.7861, 0.8881, 0.3549, 0.92, 0.3693, 0.8845, 0.3698, 0.8829, 0.3679, 0.8845, 0.3698, 0.8684, 0.37, 0.871, 0.368, 0.8762, 0.3517, 0.8749, 0.349, 0.8881, 0.3549, 0.8858, 0.3561, 0.871, 0.368, 0.8684, 0.37, 0.8749, 0.349, 0.8762, 0.3517, 0.8858, 0.3561, 0.8881, 0.3549, 0.8845, 0.3698, 0.8829, 0.3679, 0.9075, 0.2449, 0.9024, 0.2166, 0.9216, 0.2128, 0.9223, 0.238, 0.9024, 0.3027, 0.9075, 0.2449, 0.9223, 0.238, 0.9206, 0.2885, 0.9206, 0.2885, 0.9223, 0.238, 0.9317, 0.2366, 0.9377, 0.2829, 0.9377, 0.2829, 0.9317, 0.2366, 0.9424, 0.2407, 0.949, 0.2913, 0.9333, 0.213, 0.9377, 0.1473, 0.9405, 0.21, 0.9223, 0.238, 0.9216, 0.2128, 0.9333, 0.213, 0.9317, 0.2366, 0.9317, 0.2366, 0.9333, 0.213, 0.9405, 0.21, 0.9424, 0.2407, 0.9424, 0.2407, 0.9405, 0.21, 0.9667, 0.2171, 0.9643, 0.2427, 0.9405, 0.21, 0.9377, 0.1473, 0.9667, 0.2171, 0.9024, 0.2166, 0.9377, 0.1473, 0.9216, 0.2128, 0.9216, 0.2128, 0.9377, 0.1473, 0.9333, 0.213])
_ca = me_sphere_001.color_attributes.new('Col', 'BYTE_COLOR', 'CORNER')
_ca.data.foreach_set('color', [1.0, 1.0, 1.0, 1.0, 1.0, 1.0, 1.0, 1.0, 1.0, 1.0, 1.0, 1.0, 1.0, 1.0, 1.0, 1.0, 1.0, 1.0, 1.0, 1.0, 1.0, 1.0, 1.0, 1.0, 1.0, 1.0, 1.0, 1.0, 1.0, 1.0, 1.0, 1.0, 1.0, 1.0, 1.0, 1.0, 1.0, 1.0, 1.0, 1.0, 1.0, 1.0, 1.0, 1.0, 1.0, 1.0, 1.0, 1.0, 1.0, 1.0, 1.0, 1.0, 1.0, 1.0, 1.0, 1.0, 1.0, 1.0, 1.0, 1.0, 1.0, 1.0, 1.0, 1.0, 1.0, 1.0, 1.0, 1.0, 1.0, 1.0, 1.0, 1.0, 1.0, 1.0, 1.0, 1.0, 1.0, 1.0, 1.0, 1.0, 1.0, 1.0, 1.0, 1.0, 1.0, 1.0, 1.0, 1.0, 1.0, 1.0, 1.0, 1.0, 1.0, 1.0, 1.0, 1.0, 1.0, 1.0, 1.0, 1.0, 1.0, 1.0, 1.0, 1.0, 1.0, 1.0, 1.0, 1.0, 1.0, 1.0, 1.0, 1.0, 1.0, 1.0, 1.0, 1.0, 1.0, 1.0, 1.0, 1.0, 1.0, 1.0, 1.0, 1.0, 1.0, 1.0, 1.0, 1.0, 1.0, 1.0, 1.0, 1.0, 1.0, 1.0, 1.0, 1.0, 1.0, 1.0, 1.0, 1.0, 1.0, 1.0, 1.0, 1.0, 1.0, 1.0, 1.0, 1.0, 1.0, 1.0, 1.0, 1.0, 1.0, 1.0, 1.0, 1.0, 1.0, 1.0, 1.0, 1.0, 1.0, 1.0, 1.0, 1.0, 1.0, 1.0, 1.0, 1.0, 1.0, 1.0, 1.0, 1.0, 1.0, 1.0, 1.0, 1.0, 1.0, 1.0, 1.0, 1.0, 1.0, 1.0, 1.0, 1.0, 1.0, 1.0, 1.0, 1.0, 1.0, 1.0, 1.0, 1.0, 1.0, 1.0, 1.0, 1.0, 1.0, 1.0, 1.0, 1.0, 1.0, 1.0, 1.0, 1.0, 1.0, 1.0, 1.0, 1.0, 1.0, 1.0, 1.0, 1.0, 1.0, 1.0, 1.0, 1.0, 1.0, 1.0, 1.0, 1.0, 1.0, 1.0, 1.0, 1.0, 1.0, 1.0, 1.0, 1.0, 1.0, 1.0, 1.0, 1.0, 1.0, 1.0, 1.0, 1.0, 1.0, 1.0, 1.0, 1.0, 1.0, 1.0, 1.0, 1.0, 1.0, 1.0, 1.0, 1.0, 1.0, 1.0, 1.0, 1.0, 1.0, 1.0, 1.0, 1.0, 1.0, 1.0, 1.0, 1.0, 1.0, 1.0, 1.0, 1.0, 1.0, 1.0, 1.0, 1.0, 1.0, 1.0, 1.0, 1.0, 1.0, 1.0, 1.0, 1.0, 1.0, 1.0, 1.0, 1.0, 1.0, 1.0, 1.0, 1.0, 1.0, 1.0, 1.0, 1.0, 1.0, 1.0, 1.0, 1.0, 1.0, 1.0, 1.0, 1.0, 1.0, 1.0, 1.0, 1.0, 1.0, 1.0, 1.0, 1.0, 1.0, 1.0, 1.0, 1.0, 1.0, 1.0, 1.0, 1.0, 1.0, 1.0, 1.0, 1.0, 1.0, 1.0, 1.0, 1.0, 1.0, 1.0, 1.0, 1.0, 1.0, 1.0, 1.0, 1.0, 1.0, 1.0, 1.0, 1.0, 1.0, 1.0, 1.0, 1.0, 1.0, 1.0, 1.0, 1.0, 1.0, 1.0, 1.0, 1.0, 1.0, 1.0, 1.0, 1.0, 1.0, 1.0, 1.0, 1.0, 1.0, 1.0, 1.0, 1.0, 1.0, 1.0, 1.0, 1.0, 1.0, 1.0, 1.0, 1.0, 1.0, 1.0, 1.0, 1.0, 1.0, 1.0, 1.0, 1.0, 1.0, 1.0, 1.0, 1.0, 1.0, 1.0, 1.0, 1.0, 1.0, 1.0, 1.0, 1.0, 1.0, 1.0, 1.0, 1.0, 1.0, 1.0, 1.0, 1.0, 1.0, 1.0, 1.0, 1.0, 1.0, 1.0, 1.0, 1.0, 1.0, 1.0, 1.0, 1.0, 1.0, 1.0, 1.0, 1.0, 1.0, 1.0, 1.0, 1.0, 1.0, 1.0, 1.0, 1.0, 1.0, 1.0, 1.0, 1.0, 1.0, 1.0, 1.0, 1.0, 1.0, 1.0, 1.0, 1.0, 1.0, 1.0, 1.0, 1.0, 1.0, 1.0, 1.0, 1.0, 1.0, 1.0, 1.0, 1.0, 1.0, 1.0, 1.0, 1.0, 1.0, 1.0, 1.0, 1.0, 1.0, 1.0, 1.0, 1.0, 1.0, 1.0, 1.0, 1.0, 1.0, 1.0, 1.0, 1.0, 1.0, 1.0, 1.0, 1.0, 1.0, 1.0, 1.0, 1.0, 1.0, 1.0, 1.0, 1.0, 1.0, 1.0, 1.0, 1.0, 1.0, 1.0, 1.0, 1.0, 1.0, 1.0, 1.0, 1.0, 1.0, 1.0, 1.0, 1.0, 1.0, 1.0, 1.0, 1.0, 1.0, 1.0, 1.0, 1.0, 1.0, 1.0, 1.0, 1.0, 1.0, 1.0, 1.0, 1.0, 1.0, 1.0, 1.0, 1.0, 1.0, 1.0, 1.0, 1.0, 1.0, 1.0, 1.0, 1.0, 1.0, 1.0, 1.0, 1.0, 1.0, 1.0, 1.0, 1.0, 1.0, 1.0, 1.0, 1.0, 1.0, 1.0, 1.0, 1.0, 1.0, 1.0, 1.0, 1.0, 1.0, 1.0, 1.0, 1.0, 1.0, 1.0, 1.0, 1.0, 1.0, 1.0, 1.0, 1.0, 1.0, 1.0, 1.0, 1.0, 1.0, 1.0, 1.0, 1.0, 1.0, 1.0, 1.0, 1.0, 1.0, 1.0, 1.0, 1.0, 1.0, 1.0, 1.0, 1.0, 1.0, 1.0, 1.0, 1.0, 1.0, 1.0, 1.0, 1.0, 1.0, 1.0, 1.0, 1.0, 1.0, 1.0, 1.0, 1.0, 1.0, 1.0, 1.0, 1.0, 1.0, 1.0, 1.0, 1.0, 1.0, 1.0, 1.0, 1.0, 1.0, 1.0, 1.0, 1.0, 1.0, 1.0, 1.0, 1.0, 1.0, 1.0, 1.0, 1.0, 1.0, 1.0, 1.0, 1.0, 1.0, 1.0, 1.0, 1.0, 1.0, 1.0, 1.0, 1.0, 1.0, 1.0, 1.0, 1.0, 1.0, 1.0, 1.0, 1.0, 1.0, 1.0, 1.0, 1.0, 1.0, 1.0, 1.0, 1.0, 1.0, 1.0, 1.0, 1.0, 1.0, 1.0, 1.0, 1.0, 1.0, 1.0, 1.0, 1.0, 1.0, 1.0, 1.0, 1.0, 1.0, 1.0, 1.0, 1.0, 1.0, 1.0, 1.0, 1.0, 1.0, 1.0, 1.0, 1.0, 1.0, 1.0, 1.0, 1.0, 1.0, 1.0, 1.0, 1.0, 1.0, 1.0, 1.0, 1.0, 1.0, 1.0, 1.0, 1.0, 1.0, 1.0, 1.0, 1.0, 1.0, 1.0, 1.0, 1.0, 1.0, 1.0, 1.0, 1.0, 1.0, 1.0, 1.0, 1.0, 1.0, 1.0, 1.0, 1.0, 1.0, 1.0, 1.0, 1.0, 1.0, 1.0, 1.0, 1.0, 1.0, 1.0, 1.0, 1.0, 1.0, 1.0, 1.0, 1.0, 1.0, 1.0, 1.0, 1.0, 1.0, 1.0, 1.0, 1.0, 1.0, 1.0, 1.0, 1.0, 1.0, 1.0, 1.0, 1.0, 1.0, 1.0, 1.0, 1.0, 1.0, 1.0, 1.0, 1.0, 1.0, 1.0, 1.0, 1.0, 1.0, 1.0, 1.0, 1.0, 1.0, 1.0, 1.0, 1.0, 1.0, 1.0, 1.0, 1.0, 1.0, 1.0, 1.0, 1.0, 1.0, 1.0, 1.0, 1.0, 1.0, 1.0, 1.0, 1.0, 1.0, 1.0, 1.0, 1.0, 1.0, 1.0, 1.0, 1.0, 1.0, 1.0, 1.0, 1.0, 1.0, 1.0, 1.0, 1.0, 1.0, 1.0, 1.0, 1.0, 1.0, 1.0, 1.0, 1.0, 1.0, 1.0, 1.0, 1.0, 1.0, 1.0, 1.0, 1.0, 1.0, 1.0, 1.0, 1.0, 1.0, 1.0, 1.0, 1.0, 1.0, 1.0, 1.0, 1.0, 1.0, 1.0, 1.0, 1.0, 1.0, 1.0, 1.0, 1.0, 1.0, 1.0, 1.0, 1.0, 1.0, 1.0, 1.0, 1.0, 1.0, 1.0, 1.0, 1.0, 1.0, 1.0, 1.0, 1.0, 1.0, 1.0, 1.0, 1.0, 1.0, 1.0, 1.0, 1.0, 1.0, 1.0, 1.0, 1.0, 1.0, 1.0, 1.0, 1.0, 1.0, 1.0, 1.0, 1.0, 1.0, 1.0, 1.0, 1.0, 1.0, 1.0, 1.0, 1.0, 1.0, 1.0, 1.0, 1.0, 1.0, 1.0, 1.0, 1.0, 1.0, 1.0, 1.0, 1.0, 1.0, 1.0, 1.0, 1.0, 1.0, 1.0, 1.0, 1.0, 1.0, 1.0, 1.0, 1.0, 1.0, 1.0, 1.0, 1.0, 1.0, 1.0, 1.0, 1.0, 1.0, 1.0, 1.0, 1.0, 1.0, 1.0, 1.0, 1.0, 1.0, 1.0, 1.0, 1.0, 1.0, 1.0, 1.0, 1.0, 1.0, 1.0, 1.0, 1.0, 1.0, 1.0, 1.0, 1.0, 1.0, 1.0, 1.0, 1.0, 1.0, 1.0, 1.0, 1.0, 1.0, 1.0, 1.0, 1.0, 1.0, 1.0, 1.0, 1.0, 1.0, 1.0, 1.0, 1.0, 1.0, 1.0, 1.0, 1.0, 1.0, 1.0, 1.0, 1.0, 1.0, 1.0, 1.0, 1.0, 1.0, 1.0, 1.0, 1.0, 1.0, 1.0, 1.0, 1.0, 1.0, 1.0, 1.0, 1.0, 1.0, 1.0, 1.0, 1.0, 1.0, 1.0, 1.0, 1.0, 1.0, 1.0, 1.0, 1.0, 1.0, 1.0, 1.0, 1.0, 1.0, 1.0, 1.0, 1.0, 1.0, 1.0, 1.0, 1.0, 1.0, 1.0, 1.0, 1.0, 1.0, 1.0, 1.0, 1.0, 1.0, 1.0, 1.0, 1.0, 1.0, 1.0, 1.0, 1.0, 1.0, 1.0, 1.0, 1.0, 1.0, 1.0, 1.0, 1.0, 1.0, 1.0, 1.0, 1.0, 1.0, 1.0, 1.0, 1.0, 1.0, 1.0, 1.0, 1.0, 1.0, 1.0, 1.0, 1.0, 1.0, 1.0, 1.0, 1.0, 1.0, 1.0, 1.0, 1.0, 1.0, 1.0, 1.0, 1.0, 1.0, 1.0, 1.0, 1.0, 1.0, 1.0, 1.0, 1.0, 1.0, 1.0, 1.0, 1.0, 1.0, 1.0, 1.0, 1.0, 1.0, 1.0, 1.0, 1.0, 1.0, 1.0, 1.0, 1.0, 1.0, 1.0, 1.0, 1.0, 1.0, 1.0, 1.0, 1.0, 1.0, 1.0, 1.0, 1.0, 1.0, 1.0, 1.0, 1.0, 1.0, 1.0, 1.0, 1.0, 1.0, 1.0, 1.0, 1.0, 1.0, 1.0, 1.0, 1.0, 1.0, 1.0, 1.0, 1.0, 1.0, 1.0, 1.0, 1.0, 1.0, 1.0, 1.0, 1.0, 1.0, 1.0, 1.0, 1.0, 1.0, 1.0, 1.0, 1.0, 1.0, 1.0, 1.0, 1.0, 1.0, 1.0, 1.0, 1.0, 1.0, 1.0, 1.0, 1.0, 1.0, 1.0, 1.0, 1.0, 1.0, 1.0, 1.0, 1.0, 1.0, 1.0, 1.0, 1.0, 1.0, 1.0, 1.0, 1.0, 1.0, 1.0, 1.0, 1.0, 1.0, 1.0, 1.0, 1.0, 1.0, 1.0, 1.0, 1.0, 1.0, 1.0, 1.0, 1.0, 1.0, 1.0, 1.0, 1.0, 1.0, 1.0, 1.0, 1.0, 1.0, 1.0, 1.0, 1.0, 1.0, 1.0, 1.0, 1.0, 1.0, 1.0, 1.0, 1.0, 1.0, 1.0, 1.0, 1.0, 1.0, 1.0, 1.0, 1.0, 1.0, 1.0, 1.0, 1.0, 1.0, 1.0, 1.0, 1.0, 1.0, 1.0, 1.0, 1.0, 1.0, 1.0, 1.0, 1.0, 1.0, 1.0, 1.0, 1.0, 1.0, 1.0, 1.0, 1.0, 1.0, 1.0, 1.0, 1.0, 1.0, 1.0, 1.0, 1.0, 1.0, 1.0, 1.0, 1.0, 1.0, 1.0, 1.0, 1.0, 1.0, 1.0, 1.0, 1.0, 1.0, 1.0, 1.0, 1.0, 1.0, 1.0, 1.0, 1.0, 1.0, 1.0, 1.0, 1.0, 1.0, 1.0, 1.0, 1.0, 1.0, 1.0, 1.0, 1.0, 1.0, 1.0, 1.0, 1.0, 1.0, 1.0, 1.0, 1.0, 1.0, 1.0, 1.0, 1.0, 1.0, 1.0, 1.0, 1.0, 1.0, 1.0, 1.0, 1.0, 1.0, 1.0, 1.0, 1.0, 1.0, 1.0, 1.0, 1.0, 1.0, 1.0, 1.0, 1.0, 1.0, 1.0, 1.0, 1.0, 1.0, 1.0, 1.0, 1.0, 1.0, 1.0, 1.0, 1.0, 1.0, 1.0, 1.0, 1.0, 1.0, 1.0, 1.0, 1.0, 1.0, 1.0, 1.0, 1.0, 1.0, 1.0, 1.0, 1.0, 1.0, 1.0, 1.0, 1.0, 1.0, 1.0, 1.0, 1.0, 1.0, 1.0, 1.0, 1.0, 1.0, 1.0, 1.0, 1.0, 1.0, 1.0, 1.0, 1.0, 1.0, 1.0, 1.0, 1.0, 1.0, 1.0, 1.0, 1.0, 1.0, 1.0, 1.0, 1.0, 1.0, 1.0, 1.0, 1.0, 1.0, 1.0, 1.0, 1.0, 1.0, 1.0, 1.0, 1.0, 1.0, 1.0, 1.0, 1.0, 1.0, 1.0, 1.0, 1.0, 1.0, 1.0, 1.0, 1.0, 1.0, 1.0, 1.0, 1.0, 1.0, 1.0, 1.0, 1.0, 1.0, 1.0, 1.0, 1.0, 1.0, 1.0, 1.0, 1.0, 1.0, 1.0, 1.0, 1.0, 1.0, 1.0, 1.0, 1.0, 1.0, 1.0, 1.0, 1.0, 1.0, 1.0, 1.0, 1.0, 1.0, 1.0, 1.0, 1.0, 1.0, 1.0, 1.0, 1.0, 1.0, 1.0, 1.0, 1.0, 1.0, 1.0, 1.0, 1.0, 1.0, 1.0, 1.0, 1.0, 1.0, 1.0, 1.0, 1.0, 1.0, 1.0, 1.0, 1.0, 1.0, 1.0, 1.0, 1.0, 1.0, 1.0, 1.0, 1.0, 1.0, 1.0, 1.0, 1.0, 1.0, 1.0, 1.0, 1.0, 1.0, 1.0, 1.0, 1.0, 1.0, 1.0, 1.0, 1.0, 1.0, 1.0, 1.0, 1.0, 1.0, 1.0, 1.0, 1.0, 1.0, 1.0, 1.0, 1.0, 1.0, 1.0, 1.0, 1.0, 1.0, 1.0, 1.0, 1.0, 1.0, 1.0, 1.0, 1.0, 1.0, 1.0, 1.0, 1.0, 1.0, 1.0, 1.0, 1.0, 1.0, 1.0, 1.0, 1.0, 1.0, 1.0, 1.0, 1.0, 1.0, 1.0, 1.0, 1.0, 1.0, 1.0, 1.0, 1.0, 1.0, 1.0, 1.0, 1.0, 1.0, 1.0, 1.0, 1.0, 1.0, 1.0, 1.0, 1.0, 1.0, 1.0, 1.0, 1.0, 1.0, 1.0, 1.0, 1.0, 1.0, 1.0, 1.0, 1.0, 1.0, 1.0, 1.0, 1.0, 1.0, 1.0, 1.0, 1.0, 1.0, 1.0, 1.0, 1.0, 1.0, 1.0, 1.0, 1.0, 1.0, 1.0, 1.0, 1.0, 1.0, 1.0, 1.0, 1.0, 1.0, 1.0, 1.0, 1.0, 1.0, 1.0, 1.0, 1.0, 1.0, 1.0, 1.0, 1.0, 1.0, 1.0, 1.0, 1.0, 1.0, 1.0, 1.0, 1.0, 1.0, 1.0, 1.0, 1.0, 1.0, 1.0, 1.0, 1.0, 1.0, 1.0, 1.0, 1.0, 1.0, 1.0, 1.0, 1.0, 1.0, 1.0, 1.0, 1.0, 1.0, 1.0, 1.0, 1.0, 1.0, 1.0, 1.0, 1.0, 1.0, 1.0, 1.0, 1.0, 1.0, 1.0, 1.0, 1.0, 1.0, 1.0, 1.0, 1.0, 1.0, 1.0, 1.0, 1.0, 1.0, 1.0, 1.0, 1.0, 1.0, 1.0, 1.0, 1.0, 1.0, 1.0, 1.0, 1.0, 1.0, 1.0, 1.0, 1.0, 1.0, 1.0, 1.0, 1.0, 1.0, 1.0, 1.0, 1.0, 1.0, 1.0, 1.0, 1.0, 1.0, 1.0, 1.0, 1.0, 1.0, 1.0, 1.0, 1.0, 1.0, 1.0, 1.0, 1.0, 1.0, 1.0, 1.0, 1.0, 1.0, 1.0, 1.0, 1.0, 1.0, 1.0, 1.0, 1.0, 1.0, 1.0, 1.0, 1.0, 1.0, 1.0, 1.0, 1.0, 1.0, 1.0, 1.0, 1.0, 1.0, 1.0, 1.0, 1.0, 1.0, 1.0, 1.0, 1.0, 1.0, 1.0, 1.0, 1.0, 1.0, 1.0, 1.0, 1.0, 1.0, 1.0, 1.0, 1.0, 1.0, 1.0, 1.0, 1.0, 1.0, 1.0, 1.0, 1.0, 1.0, 1.0, 1.0, 1.0, 1.0, 1.0, 1.0, 1.0, 1.0, 1.0, 1.0, 1.0, 1.0, 1.0, 1.0, 1.0, 1.0, 1.0, 1.0, 1.0, 1.0, 1.0, 1.0, 1.0, 1.0, 1.0, 1.0, 1.0, 1.0, 1.0, 1.0, 1.0, 1.0, 1.0, 1.0, 1.0, 1.0, 1.0, 1.0, 1.0, 1.0, 1.0, 1.0, 1.0, 1.0, 1.0, 1.0, 1.0, 1.0, 1.0, 1.0, 1.0, 1.0, 1.0, 1.0, 1.0, 1.0, 1.0, 1.0, 1.0, 1.0, 1.0, 1.0, 1.0, 1.0, 1.0, 1.0, 1.0, 1.0, 1.0, 1.0, 1.0, 1.0, 1.0, 1.0, 1.0, 1.0, 1.0, 1.0, 1.0, 1.0, 1.0, 1.0, 1.0, 1.0, 1.0, 1.0, 1.0, 1.0, 1.0, 1.0, 1.0, 1.0, 1.0, 1.0, 1.0, 1.0, 1.0, 1.0, 1.0, 1.0, 1.0, 1.0, 1.0, 1.0, 1.0, 1.0, 1.0, 1.0, 1.0, 1.0, 1.0, 1.0, 1.0, 1.0, 1.0, 1.0, 1.0, 1.0, 1.0, 1.0, 1.0, 1.0, 1.0, 1.0, 1.0, 1.0, 1.0, 1.0, 1.0, 1.0, 1.0, 1.0, 1.0, 1.0, 1.0, 1.0, 1.0, 1.0, 1.0, 1.0, 1.0, 1.0, 1.0, 1.0, 1.0, 1.0, 1.0, 1.0, 1.0, 1.0, 1.0, 1.0, 1.0, 1.0, 1.0, 1.0, 1.0, 1.0, 1.0, 1.0, 1.0, 1.0, 1.0, 1.0, 1.0, 1.0, 1.0, 1.0, 1.0, 1.0, 1.0, 1.0, 1.0, 1.0, 1.0, 1.0, 1.0, 1.0, 1.0, 1.0, 1.0, 1.0, 1.0, 1.0, 1.0, 1.0, 1.0, 1.0, 1.0, 1.0, 1.0, 1.0, 1.0, 1.0, 1.0, 1.0, 1.0, 1.0, 1.0, 1.0, 1.0, 1.0, 1.0, 1.0, 1.0, 1.0, 1.0, 1.0, 1.0, 1.0, 1.0, 1.0, 1.0, 1.0, 1.0, 1.0, 1.0, 1.0, 1.0, 1.0, 1.0, 1.0, 1.0, 1.0, 1.0, 1.0, 1.0, 1.0, 1.0, 1.0, 1.0, 1.0, 1.0, 1.0, 1.0, 1.0, 1.0, 1.0, 1.0, 1.0, 1.0, 1.0, 1.0, 1.0, 1.0, 1.0, 1.0, 1.0, 1.0, 1.0, 1.0, 1.0, 1.0, 1.0, 1.0, 1.0, 1.0, 1.0, 1.0, 1.0, 1.0, 1.0, 1.0, 1.0, 1.0, 1.0, 1.0, 1.0, 1.0, 1.0, 1.0, 1.0, 1.0, 1.0, 1.0, 1.0, 1.0, 1.0, 1.0, 1.0, 1.0, 1.0, 1.0, 1.0, 1.0, 1.0, 1.0, 1.0, 1.0, 1.0, 1.0, 1.0, 1.0, 1.0, 1.0, 1.0, 1.0, 1.0, 1.0, 1.0, 1.0, 1.0, 1.0, 1.0, 1.0, 1.0, 1.0, 1.0, 1.0, 1.0, 1.0, 1.0, 1.0, 1.0, 1.0, 1.0, 1.0, 1.0, 1.0, 1.0, 1.0, 1.0, 1.0, 1.0, 1.0, 1.0, 1.0, 1.0, 1.0, 1.0, 1.0, 1.0, 1.0, 1.0, 1.0, 1.0, 1.0, 1.0, 1.0, 1.0, 1.0, 1.0, 1.0, 1.0, 1.0, 1.0, 1.0, 1.0, 1.0, 1.0, 1.0, 1.0, 1.0, 1.0, 1.0, 1.0, 1.0, 1.0, 1.0, 1.0, 1.0, 1.0, 1.0, 1.0, 1.0, 1.0, 1.0, 1.0, 1.0, 1.0, 1.0, 1.0, 1.0, 1.0, 1.0, 1.0, 1.0, 1.0, 1.0, 1.0, 1.0, 1.0, 1.0, 1.0, 1.0, 1.0, 1.0, 1.0, 1.0, 1.0, 1.0, 1.0, 1.0, 1.0, 1.0, 1.0, 1.0, 1.0, 1.0, 1.0, 1.0, 1.0, 1.0, 1.0, 1.0, 1.0, 1.0, 1.0, 1.0, 1.0, 1.0, 1.0, 1.0, 1.0, 1.0, 1.0, 1.0, 1.0, 1.0, 1.0, 1.0, 1.0, 1.0, 1.0, 1.0, 1.0, 1.0, 1.0, 1.0, 1.0, 1.0, 1.0, 1.0, 1.0, 1.0, 1.0, 1.0, 1.0, 1.0, 1.0, 1.0, 1.0, 1.0, 1.0, 1.0, 1.0, 1.0, 1.0, 1.0, 1.0, 1.0, 1.0, 1.0, 1.0, 1.0, 1.0, 1.0, 1.0, 1.0, 1.0, 1.0, 1.0, 1.0, 1.0, 1.0, 1.0, 1.0, 1.0, 1.0, 1.0, 1.0, 1.0, 1.0, 1.0, 1.0, 1.0, 1.0, 1.0, 1.0, 1.0, 1.0, 1.0, 1.0, 1.0, 1.0, 1.0, 1.0, 1.0, 1.0, 1.0, 1.0, 1.0, 1.0, 1.0, 1.0, 1.0, 1.0, 1.0, 1.0, 1.0, 1.0, 1.0, 1.0, 1.0, 1.0, 1.0, 1.0, 1.0, 1.0, 1.0, 1.0, 1.0, 1.0, 1.0, 1.0, 1.0, 1.0, 1.0, 1.0, 1.0, 1.0, 1.0, 1.0, 1.0, 1.0, 1.0, 1.0, 1.0, 1.0, 1.0, 1.0, 1.0, 1.0, 1.0, 1.0, 1.0, 1.0, 1.0, 1.0, 1.0, 1.0, 1.0, 1.0, 1.0, 1.0, 1.0, 1.0, 1.0, 1.0, 1.0, 1.0, 1.0, 1.0, 1.0, 1.0, 1.0, 1.0, 1.0, 1.0, 1.0, 1.0, 1.0, 1.0, 1.0, 1.0, 1.0, 1.0, 1.0, 1.0, 1.0, 1.0, 1.0, 1.0, 1.0, 1.0, 1.0, 1.0, 1.0, 1.0, 1.0, 1.0, 1.0, 1.0, 1.0, 1.0, 1.0, 1.0, 1.0, 1.0, 1.0, 1.0, 1.0, 1.0, 1.0, 1.0, 1.0, 1.0, 1.0, 1.0, 1.0, 1.0, 1.0, 1.0, 1.0, 1.0, 1.0, 1.0, 1.0, 1.0, 1.0, 1.0, 1.0, 1.0, 1.0, 1.0, 1.0, 1.0, 1.0, 1.0, 1.0, 1.0, 1.0, 1.0, 1.0, 1.0, 1.0, 1.0, 1.0, 1.0, 1.0, 1.0, 1.0, 1.0, 1.0, 1.0, 1.0, 1.0, 1.0, 1.0, 1.0, 1.0, 1.0, 1.0, 1.0, 1.0, 1.0, 1.0, 1.0, 1.0, 1.0, 1.0, 1.0, 1.0, 1.0, 1.0, 1.0, 1.0, 1.0, 1.0, 1.0, 1.0, 1.0, 1.0, 1.0, 1.0, 1.0, 1.0, 1.0, 1.0, 1.0, 1.0, 1.0, 1.0, 1.0, 1.0, 1.0, 1.0, 1.0, 1.0, 1.0, 1.0, 1.0, 1.0, 1.0, 1.0, 1.0, 1.0, 1.0, 1.0, 1.0, 1.0, 1.0, 1.0, 1.0, 1.0, 1.0, 1.0, 1.0, 1.0, 1.0, 1.0, 1.0, 1.0, 1.0, 1.0, 1.0, 1.0, 1.0, 1.0, 1.0, 1.0, 1.0, 1.0, 1.0, 1.0, 1.0, 1.0, 1.0, 1.0, 1.0, 1.0, 1.0, 1.0, 1.0, 1.0, 1.0, 1.0, 1.0, 1.0, 1.0, 1.0, 1.0, 1.0, 1.0, 1.0, 1.0, 1.0, 1.0, 1.0, 1.0, 1.0, 1.0, 1.0, 1.0, 1.0, 1.0, 1.0, 1.0, 1.0, 1.0, 1.0, 1.0, 1.0, 1.0, 1.0, 1.0, 1.0, 1.0, 1.0, 1.0, 1.0, 1.0, 1.0, 1.0, 1.0, 1.0, 1.0, 1.0, 1.0, 1.0, 1.0, 1.0, 1.0, 1.0, 1.0, 1.0, 1.0, 1.0, 1.0, 1.0, 1.0, 1.0, 1.0, 1.0, 1.0, 1.0, 1.0, 1.0, 1.0, 1.0, 1.0, 1.0, 1.0, 1.0, 1.0, 1.0, 1.0, 1.0, 1.0, 1.0, 1.0, 1.0, 1.0, 1.0, 1.0, 1.0, 1.0, 1.0, 1.0, 1.0, 1.0, 1.0, 1.0, 1.0, 1.0, 1.0, 1.0, 1.0, 1.0, 1.0, 1.0, 1.0, 1.0, 1.0, 1.0, 1.0, 1.0, 1.0, 1.0, 1.0, 1.0, 1.0, 1.0, 1.0, 1.0, 1.0, 1.0, 1.0, 1.0, 1.0, 1.0, 1.0, 1.0, 1.0, 1.0, 1.0, 1.0, 1.0, 1.0, 1.0, 1.0, 1.0, 1.0, 1.0, 1.0, 1.0, 1.0, 1.0, 1.0, 1.0, 1.0, 1.0, 1.0, 1.0, 1.0, 1.0, 1.0, 1.0, 1.0, 1.0, 1.0, 1.0, 1.0, 1.0, 1.0, 1.0, 1.0, 1.0, 1.0, 1.0, 1.0, 1.0, 1.0, 1.0, 1.0, 1.0, 1.0, 1.0, 1.0, 1.0, 1.0, 1.0, 1.0, 1.0, 1.0, 1.0, 1.0, 1.0, 1.0, 1.0, 1.0, 1.0, 1.0, 1.0, 1.0, 1.0, 1.0, 1.0, 1.0, 1.0, 1.0, 1.0, 1.0, 1.0, 1.0, 1.0, 1.0, 1.0, 1.0, 1.0, 1.0, 1.0, 1.0, 1.0, 1.0, 1.0, 1.0, 1.0, 1.0, 1.0, 1.0, 1.0, 1.0, 1.0, 1.0, 1.0, 1.0, 1.0, 1.0, 1.0, 1.0, 1.0, 1.0, 1.0, 1.0, 1.0, 1.0, 1.0, 1.0, 1.0, 1.0, 1.0, 1.0, 1.0, 1.0, 1.0, 1.0, 1.0, 1.0, 1.0, 1.0, 1.0, 1.0, 1.0, 1.0, 1.0, 1.0, 1.0, 1.0, 1.0, 1.0, 1.0, 1.0, 1.0, 1.0, 1.0, 1.0, 1.0, 1.0, 1.0, 1.0, 1.0, 1.0, 1.0, 1.0, 1.0, 1.0, 1.0, 1.0, 1.0, 1.0, 1.0, 1.0, 1.0, 1.0, 1.0, 1.0, 1.0, 1.0, 1.0, 1.0, 1.0, 1.0, 1.0, 1.0, 1.0, 1.0, 1.0, 1.0, 1.0, 1.0, 1.0, 1.0, 1.0, 1.0, 1.0, 1.0, 1.0, 1.0, 1.0, 1.0, 1.0, 1.0, 1.0, 1.0, 1.0, 1.0, 1.0, 1.0, 1.0, 1.0, 1.0, 1.0, 1.0, 1.0, 1.0, 1.0, 1.0, 1.0, 1.0, 1.0, 1.0, 1.0, 1.0, 1.0, 1.0, 1.0, 1.0, 1.0, 1.0, 1.0, 1.0, 1.0, 1.0, 1.0, 1.0, 1.0, 1.0, 1.0, 1.0, 1.0, 1.0, 1.0, 1.0, 1.0, 1.0, 1.0, 1.0, 1.0, 1.0, 1.0, 1.0, 1.0, 1.0, 1.0, 1.0, 1.0, 1.0, 1.0, 1.0, 1.0, 1.0, 1.0, 1.0, 1.0, 1.0, 1.0, 1.0, 1.0, 1.0, 1.0, 1.0, 1.0, 1.0, 1.0, 1.0, 1.0, 1.0, 1.0, 1.0, 1.0, 1.0, 1.0, 1.0, 1.0, 1.0, 1.0, 1.0, 1.0, 1.0, 1.0, 1.0, 1.0, 1.0, 1.0, 1.0, 1.0, 1.0, 1.0, 1.0, 1.0, 1.0, 1.0, 1.0, 1.0, 1.0, 1.0, 1.0, 1.0, 1.0, 1.0, 1.0, 1.0, 1.0, 1.0, 1.0, 1.0, 1.0, 1.0, 1.0, 1.0, 1.0, 1.0, 1.0, 1.0, 1.0, 1.0, 1.0, 1.0, 1.0, 1.0, 1.0, 1.0, 1.0, 1.0, 1.0, 1.0, 1.0, 1.0, 1.0, 1.0, 1.0, 1.0, 1.0, 1.0, 1.0, 1.0, 1.0, 1.0, 1.0, 1.0, 1.0, 1.0, 1.0, 1.0, 1.0, 1.0, 1.0, 1.0, 1.0, 1.0, 1.0, 1.0, 1.0, 1.0, 1.0, 1.0, 1.0, 1.0, 1.0, 1.0, 1.0, 1.0, 1.0, 1.0, 1.0, 1.0, 1.0, 1.0, 1.0, 1.0, 1.0, 1.0, 1.0, 1.0, 1.0, 1.0, 1.0, 1.0, 1.0, 1.0, 1.0, 1.0, 1.0, 1.0, 1.0, 1.0, 1.0, 1.0, 1.0, 1.0, 1.0, 1.0, 1.0, 1.0, 1.0, 1.0, 1.0, 1.0, 1.0, 1.0, 1.0, 1.0, 1.0, 1.0, 1.0, 1.0, 1.0, 1.0, 1.0, 1.0, 1.0, 1.0, 1.0, 1.0, 1.0, 1.0, 1.0, 1.0, 1.0, 1.0, 1.0, 1.0, 1.0, 1.0, 1.0, 1.0, 1.0, 1.0, 1.0, 1.0, 1.0, 1.0, 1.0, 1.0, 1.0, 1.0, 1.0, 1.0, 1.0, 1.0, 1.0, 1.0, 1.0, 1.0, 1.0, 1.0, 1.0, 1.0, 1.0, 1.0, 1.0, 1.0, 1.0, 1.0, 1.0, 1.0, 1.0, 1.0, 1.0, 1.0, 1.0, 1.0, 1.0, 1.0, 1.0, 1.0, 1.0, 1.0, 1.0, 1.0, 1.0, 1.0, 1.0, 1.0, 1.0, 1.0, 1.0, 1.0, 1.0, 1.0, 1.0, 1.0, 1.0, 1.0, 1.0, 1.0, 1.0, 1.0, 1.0, 1.0, 1.0, 1.0, 1.0, 1.0, 1.0, 1.0, 1.0, 1.0, 1.0, 1.0, 1.0, 1.0, 1.0, 1.0, 1.0, 1.0, 1.0, 1.0, 1.0, 1.0, 1.0, 1.0, 1.0, 1.0, 1.0, 1.0, 1.0, 1.0, 1.0, 1.0, 1.0, 1.0, 1.0, 1.0, 1.0, 1.0, 1.0, 1.0, 1.0, 1.0, 1.0, 1.0, 1.0, 1.0, 1.0, 1.0, 1.0, 1.0, 1.0, 1.0, 1.0, 1.0, 1.0, 1.0, 1.0, 1.0, 1.0, 1.0, 1.0, 1.0, 1.0, 1.0, 1.0, 1.0, 1.0, 1.0, 1.0, 1.0, 1.0, 1.0, 1.0, 1.0, 1.0, 1.0, 1.0, 1.0, 1.0, 1.0, 1.0, 1.0, 1.0, 1.0, 1.0, 1.0, 1.0, 1.0, 1.0, 1.0, 1.0, 1.0, 1.0, 1.0, 1.0, 1.0, 1.0, 1.0, 1.0, 1.0, 1.0, 1.0, 1.0, 1.0, 1.0, 1.0, 1.0, 1.0, 1.0, 1.0, 1.0, 1.0, 1.0, 1.0, 1.0, 1.0, 1.0, 1.0, 1.0, 1.0, 1.0, 1.0, 1.0, 1.0, 1.0, 1.0, 1.0, 1.0, 1.0, 1.0, 1.0, 1.0, 1.0, 1.0, 1.0, 1.0, 1.0, 1.0, 1.0, 1.0, 1.0, 1.0, 1.0, 1.0, 1.0, 1.0, 1.0, 1.0, 1.0, 1.0, 1.0, 1.0, 1.0, 1.0, 1.0, 1.0, 1.0, 1.0, 1.0, 1.0, 1.0, 1.0, 1.0, 1.0, 1.0, 1.0, 1.0, 1.0, 1.0, 1.0, 1.0, 1.0, 1.0, 1.0, 1.0, 1.0, 1.0, 1.0, 1.0, 1.0, 1.0, 1.0, 1.0, 1.0, 1.0, 1.0, 1.0, 1.0, 1.0, 1.0, 1.0, 1.0, 1.0, 1.0, 1.0, 1.0, 1.0, 1.0, 1.0, 1.0, 1.0, 1.0, 1.0, 1.0, 1.0, 1.0, 1.0, 1.0, 1.0, 1.0, 1.0, 1.0, 1.0, 1.0, 1.0, 1.0, 1.0, 1.0, 1.0, 1.0, 1.0, 1.0, 1.0, 1.0, 1.0, 1.0, 1.0, 1.0, 1.0, 1.0, 1.0, 1.0, 1.0, 1.0, 1.0, 1.0, 1.0, 1.0, 1.0, 1.0, 1.0, 1.0, 1.0, 1.0, 1.0, 1.0, 1.0, 1.0, 1.0, 1.0, 1.0, 1.0, 1.0, 1.0, 1.0, 1.0, 1.0, 1.0, 1.0, 1.0, 1.0, 1.0, 1.0, 1.0, 1.0, 1.0, 1.0, 1.0, 1.0, 1.0, 1.0, 1.0, 1.0, 1.0, 1.0, 1.0, 1.0, 1.0, 1.0, 1.0, 1.0, 1.0, 1.0, 1.0, 1.0, 1.0, 1.0, 1.0, 1.0, 1.0, 1.0, 1.0, 1.0, 1.0, 1.0, 1.0, 1.0, 1.0, 1.0, 1.0, 1.0, 1.0, 1.0, 1.0, 1.0, 1.0, 1.0, 1.0, 1.0, 1.0, 1.0, 1.0, 1.0, 1.0, 1.0, 1.0, 1.0, 1.0, 1.0, 1.0, 1.0, 1.0, 1.0, 1.0, 1.0, 1.0, 1.0, 1.0, 1.0, 1.0, 1.0, 1.0, 1.0, 1.0, 1.0, 1.0, 1.0, 1.0, 1.0, 1.0, 1.0, 1.0, 1.0, 1.0, 1.0, 1.0, 1.0, 1.0, 1.0, 1.0, 1.0, 1.0, 1.0, 1.0, 1.0, 1.0, 1.0, 1.0, 1.0, 1.0, 1.0, 1.0, 1.0, 1.0, 1.0, 1.0, 1.0, 1.0, 1.0, 1.0, 1.0, 1.0, 1.0, 1.0, 1.0, 1.0, 1.0, 1.0, 1.0, 1.0, 1.0, 1.0, 1.0, 1.0, 1.0, 1.0, 1.0, 1.0, 1.0, 1.0, 1.0, 1.0, 1.0, 1.0, 1.0, 1.0, 1.0, 1.0, 1.0, 1.0, 1.0, 1.0, 1.0, 1.0, 1.0, 1.0, 1.0, 1.0, 1.0, 1.0, 1.0, 1.0, 1.0, 1.0, 1.0, 1.0, 1.0, 1.0, 1.0, 1.0, 1.0, 1.0, 1.0, 1.0, 1.0, 1.0, 1.0, 1.0, 1.0, 1.0, 1.0, 1.0, 1.0, 1.0, 1.0, 1.0, 1.0, 1.0, 1.0, 1.0, 1.0, 1.0, 1.0, 1.0, 1.0, 1.0, 1.0, 1.0, 1.0, 1.0, 1.0, 1.0, 1.0, 1.0, 1.0, 1.0, 1.0, 1.0, 1.0, 1.0, 1.0, 1.0, 1.0, 1.0, 1.0, 1.0, 1.0, 1.0, 1.0, 1.0, 1.0, 1.0, 1.0, 1.0, 1.0, 1.0, 1.0, 1.0, 1.0, 1.0, 1.0, 1.0, 1.0, 1.0, 1.0, 1.0, 1.0, 1.0, 1.0, 1.0, 1.0, 1.0, 1.0, 1.0, 1.0, 1.0, 1.0, 1.0, 1.0, 1.0, 1.0, 1.0, 1.0, 1.0, 1.0, 1.0, 1.0, 1.0, 1.0, 1.0, 1.0, 1.0, 1.0, 1.0, 1.0, 1.0, 1.0, 1.0, 1.0, 1.0, 1.0, 1.0, 1.0, 1.0, 1.0, 1.0, 1.0, 1.0, 1.0, 1.0, 1.0, 1.0, 1.0, 1.0, 1.0, 1.0, 1.0, 1.0, 1.0, 1.0, 1.0, 1.0, 1.0, 1.0, 1.0, 1.0, 1.0, 1.0, 1.0, 1.0, 1.0, 1.0, 1.0, 1.0, 1.0, 1.0, 1.0, 1.0, 1.0, 1.0, 1.0, 1.0, 1.0, 1.0, 1.0, 1.0, 1.0, 1.0, 1.0, 1.0, 1.0, 1.0, 1.0, 1.0, 1.0, 1.0, 1.0, 1.0, 1.0, 1.0, 1.0, 1.0, 1.0, 1.0, 1.0, 1.0, 1.0, 1.0, 1.0, 1.0, 1.0, 1.0, 1.0, 1.0, 1.0, 1.0, 1.0, 1.0, 1.0, 1.0, 1.0, 1.0, 1.0, 1.0, 1.0, 1.0, 1.0, 1.0, 1.0, 1.0, 1.0, 1.0, 1.0, 1.0, 1.0, 1.0, 1.0, 1.0, 1.0, 1.0, 1.0, 1.0, 1.0, 1.0, 1.0, 1.0, 1.0, 1.0, 1.0, 1.0, 1.0, 1.0, 1.0, 1.0, 1.0, 1.0, 1.0, 1.0, 1.0, 1.0, 1.0, 1.0, 1.0, 1.0, 1.0, 1.0, 1.0, 1.0, 1.0, 1.0, 1.0, 1.0, 1.0, 1.0, 1.0, 1.0, 1.0, 1.0, 1.0, 1.0, 1.0, 1.0, 1.0, 1.0, 1.0, 1.0, 1.0, 1.0, 1.0, 1.0, 1.0, 1.0, 1.0, 1.0, 1.0, 1.0, 1.0, 1.0, 1.0, 1.0, 1.0, 1.0, 1.0, 1.0, 1.0, 1.0, 1.0, 1.0, 1.0, 1.0, 1.0, 1.0, 1.0, 1.0, 1.0, 1.0, 1.0, 1.0, 1.0, 1.0, 1.0, 1.0, 1.0, 1.0, 1.0, 1.0, 1.0, 1.0, 1.0, 1.0, 1.0, 1.0, 1.0, 1.0, 1.0, 1.0, 1.0, 1.0, 1.0, 1.0, 1.0, 1.0, 1.0, 1.0, 1.0, 1.0, 1.0, 1.0, 1.0, 1.0, 1.0, 1.0, 1.0, 1.0, 1.0, 1.0, 1.0, 1.0, 1.0, 1.0, 1.0, 1.0, 1.0, 1.0, 1.0, 1.0, 1.0, 1.0, 1.0, 1.0, 1.0, 1.0, 1.0, 1.0, 1.0, 1.0, 1.0, 1.0, 1.0, 1.0, 1.0, 1.0, 1.0, 1.0, 1.0, 1.0, 1.0, 1.0, 1.0, 1.0, 1.0, 1.0, 1.0, 1.0, 1.0, 1.0, 1.0, 1.0, 1.0, 1.0, 1.0, 1.0, 1.0, 1.0, 1.0, 1.0, 1.0, 1.0, 1.0, 1.0, 1.0, 1.0, 1.0, 1.0, 1.0, 1.0, 1.0, 1.0, 1.0, 1.0, 1.0, 1.0, 1.0, 1.0, 1.0, 1.0, 1.0, 1.0, 1.0, 1.0, 1.0, 1.0, 1.0, 1.0, 1.0, 1.0, 1.0, 1.0, 1.0, 1.0, 1.0, 1.0, 1.0, 1.0, 1.0, 1.0, 1.0, 1.0, 1.0, 1.0, 1.0, 1.0, 1.0, 1.0, 1.0, 1.0, 1.0, 1.0, 1.0, 1.0, 1.0, 1.0, 1.0, 1.0, 1.0, 1.0, 1.0, 1.0, 1.0, 1.0, 1.0, 1.0, 1.0, 1.0, 1.0, 1.0, 1.0, 1.0, 1.0, 1.0, 1.0, 1.0, 1.0, 1.0, 1.0, 1.0, 1.0, 1.0, 1.0, 1.0, 1.0, 1.0, 1.0, 1.0, 1.0, 1.0, 1.0, 1.0, 1.0, 1.0, 1.0, 1.0, 1.0, 1.0, 1.0, 1.0, 1.0, 1.0, 1.0, 1.0, 1.0, 1.0, 1.0, 1.0, 1.0, 1.0, 1.0, 1.0, 1.0, 1.0, 1.0, 1.0, 1.0, 1.0, 1.0, 1.0, 1.0, 1.0, 1.0, 1.0, 1.0, 1.0, 1.0, 1.0, 1.0, 1.0, 1.0, 1.0, 1.0, 1.0, 1.0, 1.0, 1.0, 1.0, 1.0, 1.0, 1.0, 1.0, 1.0, 1.0, 1.0, 1.0, 1.0, 1.0, 1.0, 1.0, 1.0, 1.0, 1.0, 1.0, 1.0, 1.0, 1.0, 1.0, 1.0, 1.0, 1.0, 1.0, 1.0, 1.0, 1.0, 1.0, 1.0, 1.0, 1.0, 1.0, 1.0, 1.0, 1.0, 1.0, 1.0, 1.0, 1.0, 1.0, 1.0, 1.0, 1.0, 1.0, 1.0, 1.0, 1.0, 1.0, 1.0, 1.0, 1.0, 1.0, 1.0, 1.0, 1.0, 1.0, 1.0, 1.0, 1.0, 1.0, 1.0, 1.0, 1.0, 1.0, 1.0, 1.0, 1.0, 1.0, 1.0, 1.0, 1.0, 1.0, 1.0, 1.0, 1.0, 1.0, 1.0, 1.0, 1.0, 1.0, 1.0, 1.0, 1.0, 1.0, 1.0, 1.0, 1.0, 1.0, 1.0, 1.0, 1.0, 1.0, 1.0, 1.0, 1.0, 1.0, 1.0, 1.0, 1.0, 1.0, 1.0, 1.0, 1.0, 1.0, 1.0, 1.0, 1.0, 1.0, 1.0, 1.0, 1.0, 1.0, 1.0, 1.0, 1.0, 1.0, 1.0, 1.0, 1.0, 1.0, 1.0, 1.0, 1.0, 1.0, 1.0, 1.0, 1.0, 1.0, 1.0, 1.0, 1.0, 1.0, 1.0, 1.0, 1.0, 1.0, 1.0, 1.0, 1.0, 1.0, 1.0, 1.0, 1.0, 1.0, 1.0, 1.0, 1.0, 1.0, 1.0, 1.0, 1.0, 1.0, 1.0, 1.0, 1.0, 1.0, 1.0, 1.0, 1.0, 1.0, 1.0, 1.0, 1.0, 1.0, 1.0, 1.0, 1.0, 1.0, 1.0, 1.0, 1.0, 1.0, 1.0, 1.0, 1.0, 1.0, 1.0, 1.0, 1.0, 1.0, 1.0, 1.0, 1.0, 1.0, 1.0, 1.0, 1.0, 1.0, 1.0, 1.0, 1.0, 1.0, 1.0, 1.0, 1.0, 1.0, 1.0, 1.0, 1.0, 1.0, 1.0, 1.0, 1.0, 1.0, 1.0, 1.0, 1.0, 1.0, 1.0, 1.0, 1.0, 1.0, 1.0, 1.0, 1.0, 1.0, 1.0, 1.0, 1.0, 1.0, 1.0, 1.0, 1.0, 1.0, 1.0, 1.0, 1.0, 1.0, 1.0, 1.0, 1.0, 1.0, 1.0, 1.0, 1.0, 1.0, 1.0, 1.0, 1.0, 1.0, 1.0, 1.0, 1.0, 1.0, 1.0, 1.0, 1.0, 1.0, 1.0, 1.0, 1.0, 1.0, 1.0, 1.0, 1.0, 1.0, 1.0, 1.0, 1.0, 1.0, 1.0, 1.0, 1.0, 1.0, 1.0, 1.0, 1.0, 1.0, 1.0, 1.0, 1.0, 1.0, 1.0, 1.0, 1.0, 1.0, 1.0, 1.0, 1.0, 1.0, 1.0, 1.0, 1.0, 1.0, 1.0, 1.0, 1.0, 1.0, 1.0, 1.0, 1.0, 1.0, 1.0, 1.0, 1.0, 1.0, 1.0, 1.0, 1.0, 1.0, 1.0, 1.0, 1.0, 1.0, 1.0, 1.0, 1.0, 1.0, 1.0, 1.0, 1.0, 1.0, 1.0, 1.0, 1.0, 1.0, 1.0, 1.0, 1.0, 1.0, 1.0, 1.0, 1.0, 1.0, 1.0, 1.0, 1.0, 1.0, 1.0, 1.0, 1.0, 1.0, 1.0, 1.0, 1.0, 1.0, 1.0, 1.0, 1.0, 1.0, 1.0, 1.0, 1.0, 1.0, 1.0, 1.0, 1.0, 1.0, 1.0, 1.0, 1.0, 1.0, 1.0, 1.0, 1.0, 1.0, 1.0, 1.0, 1.0, 1.0])
me_sphere_001.use_remesh_preserve_volume = False
me_sphere_001.use_remesh_preserve_attributes = False
me_sphere_001.use_mirror_vertex_groups = False
me_sphere_001.update()
arm_armature_001 = bpy.data.armatures.new('Armature.001')  # bones are not reproduced

# ---- objects
ob_armature_001 = bpy.data.objects.new('Armature.001', arm_armature_001)
ob_sphere_001 = bpy.data.objects.new('Sphere.001', me_sphere_001)
ob_lamp = bpy.data.objects.new('Lamp', light_lamp)
ob_camera = bpy.data.objects.new('Camera', cam_camera)
ob_camera_001 = bpy.data.objects.new('Camera.001', cam_camera_001)
ob_lamp_001 = bpy.data.objects.new('Lamp.001', light_lamp_001)

# ---- transforms, parenting, visibility, modifiers, constraints
ob_armature_001.location = (0.0, -0.5497, 1.498)
ob_armature_001.lineart.crease_threshold = 0.0
ob_sphere_001.parent = ob_armature_001
ob_sphere_001.matrix_parent_inverse = Matrix(((1.0, 0.0, 0.0, -0.0), (0.0, 1.0, 0.0, 0.5497), (0.0, 0.0, 1.0, -1.498), (0.0, 0.0, 0.0, 1.0)))
ob_sphere_001.location = (0.0, 0.0, 0.0)
ob_sphere_001.lineart.crease_threshold = 0.0
_vg = ob_sphere_001.vertex_groups.new(name='Bone.008')
_vg = ob_sphere_001.vertex_groups.new(name='Bone')
for _i, _w in zip([0, 5, 10, 15, 20, 25, 27, 28, 29, 30, 31, 32, 33, 34, 35, 36, 37, 38, 39, 40, 41, 42, 45, 47, 48, 49, 50, 52, 54, 55, 57, 59, 61, 62, 63, 64, 65, 102, 103, 104, 105, 106, 107, 117, 118, 119, 120, 123, 124, 127, 128, 132, 138, 144, 149, 154, 159, 164, 169, 174, 176, 177, 178, 179, 180, 181, 182, 183, 184, 185, 186, 187, 188, 189, 190, 191, 192, 193, 194, 195, 196, 197, 198, 199, 200, 203, 205, 206, 207, 208, 209, 210, 212, 214, 215, 217, 219, 221, 222, 223, 224, 225, 262, 263, 264, 265, 266, 267, 277, 278, 279, 280, 283, 284, 287, 288, 292], [0.8667, 0.9028, 0.9612, 0.9263, 0.8784, 0.09069, 0.5237, 0.6132, 0.8221, 0.2799, 0.3335, 0.7849, 0.8337, 0.773, 0.8347, 0.9194, 0.9388, 0.5281, 0.648, 0.8026, 0.8447, 0.09124, 0.6422, 0.4479, 0.6834, 0.8932, 0.7545, 0.5773, 0.5049, 0.6154, 0.6394, 0.5329, 0.5512, 0.1845, 0.3606, 0.4452, 0.4837, 0.02663, 0.03076, 0.1515, 0.1724, 0.05866, 0.1393, 0.2336, 0.3474, 0.4042, 0.4427, 0.4728, 0.5217, 0.5325, 0.5903, 0.8337, 0.825, 0.8812, 0.91, 0.9731, 0.9534, 0.9063, 0.8418, 0.08888, 0.3253, 0.4409, 0.7575, 0.7575, 0.2781, 0.3248, 0.7191, 0.7614, 0.5688, 0.6414, 0.8487, 0.8764, 0.8386, 0.8901, 0.9509, 0.9633, 0.7716, 0.8299, 0.9092, 0.9279, 0.5253, 0.6345, 0.7686, 0.809, 0.08949, 0.5435, 0.3651, 0.655, 0.791, 0.9308, 0.8863, 0.7323, 0.3683, 0.3219, 0.3664, 0.5485, 0.3036, 0.4611, 0.1686, 0.3393, 0.3771, 0.4317, 0.02579, 0.03013, 0.1508, 0.1689, 0.05833, 0.1364, 0.211, 0.3221, 0.3467, 0.3947, 0.4103, 0.423, 0.4226, 0.4778, 0.7827]): _vg.add([_i], _w, 'REPLACE')
_vg = ob_sphere_001.vertex_groups.new(name='Bone.001')
for _i, _w in zip([0, 1, 2, 3, 4, 5, 6, 7, 8, 9, 10, 11, 12, 13, 14, 15, 16, 17, 18, 19, 20, 21, 22, 23, 24, 29, 33, 37, 41, 46, 55, 57, 130, 132, 133, 134, 135, 136, 137, 138, 139, 140, 141, 142, 143, 144, 145, 146, 147, 148, 149, 150, 151, 152, 153, 154, 155, 156, 157, 158, 159, 160, 161, 162, 163, 164, 165, 166, 167, 168, 169, 170, 171, 172, 173, 177, 178, 183, 187, 191, 194, 195, 199, 203, 204, 212, 213, 215, 217, 234, 286, 288, 289, 290, 291, 292, 293, 294, 295, 296, 297, 298, 299], [1.0, 1.0, 1.0, 1.0, 1.0, 1.0, 1.0, 1.0, 1.0, 1.0, 1.0, 1.0, 1.0, 1.0, 1.0, 0.9542, 1.0, 1.0, 1.0, 1.0, 1.0, 0.9998, 1.0, 1.0, 1.0, 0.004292, 4.005e-05, 1.847e-08, 0.0001261, 0.006566, 5.011e-06, 4.363e-07, 0.0007587, 0.05101, 1.0, 1.0, 1.0, 0.9552, 1.0, 0.9959, 1.0, 1.0, 1.0, 1.0, 1.0, 1.0, 1.0, 1.0, 1.0, 1.0, 1.0, 1.0, 1.0, 1.0, 1.0, 1.0, 1.0, 0.998, 1.0, 1.0, 1.0, 1.0, 1.0, 1.0, 1.0, 0.9998, 1.0, 0.9238, 1.0, 1.0, 0.9994, 1.0, 1.0, 1.0, 1.0, 0.09821, 0.3691, 0.002117, 6.784e-07, 0.01323, 1.1e-07, 0.0008217, 8.806e-13, 0.0, 0.0706, 0.0, 0.0, 0.0004961, 0.01967, 0.0695, 0.0, 0.0, 0.07562, 0.1002, 0.0, 0.05503, 0.994, 1.0, 1.0, 1.0, 1.0, 0.9998, 0.9994]): _vg.add([_i], _w, 'REPLACE')
_vg = ob_sphere_001.vertex_groups.new(name='Front_Leg_L.001')
for _i, _w in zip([25, 26, 27, 30, 31, 32, 35, 38, 39, 40, 42, 43, 47, 48, 49, 50, 52, 54, 55, 57, 58, 59, 60, 61, 62, 63, 64, 65, 78, 79, 80, 81, 105, 107, 117, 118, 119, 120, 121, 123, 124, 127, 128, 139, 144, 185, 207, 294], [0.04213, 1.009, 0.07336, 0.02749, 7.765e-05, 0.003838, 0.0203, 0.008786, 0.0006103, 0.03235, 0.005523, 0.987, 0.0001918, 0.01608, 0.003213, 0.08059, 0.02323, 0.1034, 0.008974, 0.007178, 1.022, 0.0869, 0.9939, 0.08071, 2.154e-19, 0.0004096, 0.0, 3.81e-07, 0.07814, 4.56e-13, 2.766e-08, 0.01702, 0.04757, 0.08095, 0.4907, 0.302, 0.2968, 0.2455, 0.0, 0.1825, 0.09744, 0.06962, 0.02044, 0.0, 0.0, 0.02347, 0.004296, 0.0]): _vg.add([_i], _w, 'REPLACE')
_vg = ob_sphere_001.vertex_groups.new(name='Front_MidLeg_L.001')
for _i, _w in zip([78, 79, 80, 81, 94, 95, 96, 97, 101], [0.8283, 0.5408, 0.1251, 0.4487, 4.614e-05, 1.884e-11, 2.033e-09, 0.04343, 0.0]): _vg.add([_i], _w, 'REPLACE')
_vg = ob_sphere_001.vertex_groups.new(name='Front_Foot_L.001')
for _i, _w in zip([94, 95, 96, 97, 101], [0.8243, 0.1933, 0.8508, 0.1154, 1.003]): _vg.add([_i], _w, 'REPLACE')
_vg = ob_sphere_001.vertex_groups.new(name='Front_Leg_L.002')
for _i, _w in zip([27, 32, 40, 47, 48, 50, 51, 52, 54, 55, 56, 57, 59, 61, 63, 64, 65, 74, 75, 76, 77, 117, 118, 119, 120, 121, 122, 123, 124, 127, 128], [0.07965, 0.009843, 0.001804, 0.126, 0.01185, 0.01451, 1.005, 0.02355, 0.1241, 0.008212, 0.9958, 0.001005, 0.09919, 0.06558, 0.01707, 0.09884, 0.09442, 0.01931, 9.369e-13, 2.428e-07, 9.586e-07, 0.01404, 0.03004, 0.08488, 0.08328, 1.009, 1.021, 0.1177, 0.08071, 0.06068, 0.0139]): _vg.add([_i], _w, 'REPLACE')
_vg = ob_sphere_001.vertex_groups.new(name='Front_MidLeg_L.002')
for _i, _w in zip([74, 75, 76, 77, 90, 91, 92, 93], [0.07806, 0.07376, 0.4551, 0.452, 0.1376, 0.1359, 0.8694, 0.8821]): _vg.add([_i], _w, 'REPLACE')
_vg = ob_sphere_001.vertex_groups.new(name='Front_Foot_L.002')
for _i, _w in zip([90, 91, 92, 93, 100], [0.8576, 0.8624, 0.1257, 0.1116, 1.002]): _vg.add([_i], _w, 'REPLACE')
_vg = ob_sphere_001.vertex_groups.new(name='Front_Leg_L.003')
for _i, _w in zip([0, 20, 27, 28, 29, 32, 33, 40, 41, 44, 45, 47, 48, 50, 52, 53, 54, 55, 57, 59, 61, 63, 64, 65, 70, 71, 72, 73, 118, 119, 120, 123, 124, 125, 126, 127, 128, 132], [0.02216, 0.02709, 0.208, 0.1178, 0.05224, 0.05122, 0.04875, 0.06984, 0.06191, 1.004, 0.1259, 0.0821, 0.004384, 0.02485, 0.1927, 0.9967, 0.1551, 0.1467, 0.1548, 0.1679, 0.2007, 0.005009, 0.0667, 0.07783, 0.9153, 0.9026, 0.5557, 0.5539, 0.01443, 0.05914, 0.06691, 0.0936, 0.1942, 1.007, 1.018, 0.2308, 0.202, 0.0538]): _vg.add([_i], _w, 'REPLACE')
_vg = ob_sphere_001.vertex_groups.new(name='Front_MidLeg_L.003')
for _i, _w in zip([70, 71, 72, 73, 86, 87, 88, 89], [0.07757, 0.09492, 0.4457, 0.4457, 0.06584, 0.1827, 0.4803, 0.8055]): _vg.add([_i], _w, 'REPLACE')
_vg = ob_sphere_001.vertex_groups.new(name='Front_Foot_L.003')
for _i, _w in zip([86, 87, 88, 89, 99], [0.9322, 0.8135, 0.5174, 0.1874, 1.001]): _vg.add([_i], _w, 'REPLACE')
_vg = ob_sphere_001.vertex_groups.new(name='Front_Leg_L.004')
for _i, _w in zip([0, 5, 15, 20, 27, 28, 29, 33, 41, 45, 46, 52, 54, 55, 57, 59, 61, 66, 67, 68, 69, 124, 127, 128, 129, 130, 131, 132], [0.05701, 0.01315, 0.01003, 0.05544, 0.05952, 0.1952, 0.0813, 0.04117, 0.0417, 0.1625, 0.9976, 0.1209, 0.03388, 0.1456, 0.1253, 0.04657, 0.04015, 0.8915, 0.8456, 0.5684, 0.5706, 0.03042, 0.05582, 0.1097, 1.004, 1.01, 1.002, 0.0758]): _vg.add([_i], _w, 'REPLACE')
_vg = ob_sphere_001.vertex_groups.new(name='Front_MidLeg_L.004')
for _i, _w in zip([66, 67, 68, 69, 82, 83, 84, 85], [0.1032, 0.1515, 0.4339, 0.4289, 0.1577, 0.2664, 0.7918, 0.7636]): _vg.add([_i], _w, 'REPLACE')
_vg = ob_sphere_001.vertex_groups.new(name='Front_Foot_L.004')
for _i, _w in zip([82, 83, 84, 85, 98], [0.839, 0.7325, 0.2031, 0.2309, 1.0]): _vg.add([_i], _w, 'REPLACE')
_vg = ob_sphere_001.vertex_groups.new(name='Front_Leg_L.005')
for _i, _w in zip([0, 16, 21, 28, 29, 33, 34, 37, 45, 52, 53, 85, 126, 128, 129, 130, 131, 133, 174, 175, 176, 180, 181, 182, 185, 186, 188, 193, 196, 197, 198, 200, 201, 205, 206, 207, 209, 210, 211, 214, 218, 219, 220, 221, 222, 223, 224, 225, 238, 239, 240, 241, 262, 265, 266, 267, 269, 271, 277, 278, 279, 280, 281, 282, 283, 284, 287, 288], [0.0, 0.0, 0.0, 0.0, 0.0, 0.0, 2.446e-09, 0.0, 0.0, 0.0, 0.0, 0.0, 0.0, 0.0, 0.0, 0.0, 0.0, 0.0, 0.0002608, 1.0, 0.04583, 0.02581, 1.048e-10, 0.01541, 0.02321, 0.0, 0.0, 0.01984, 0.008779, 0.0001002, 0.02542, 0.0002019, 1.0, 0.01597, 1.267e-08, 3.814e-07, 0.002008, 0.01416, 0.0, 5.2e-09, 1.0, 6.468e-05, 1.0, 0.07074, 1.619e-08, 1.679e-05, 0.02008, 2.703e-15, 1.66e-10, 1.276e-05, 2.314e-10, 4.388e-05, 0.0, 5.931e-10, 0.0, 0.05431, 0.0, 0.0, 1.0, 1.0, 1.0, 1.0, 0.0, 0.0, 0.07796, 0.08583, 0.05725, 0.001407]): _vg.add([_i], _w, 'REPLACE')
_vg = ob_sphere_001.vertex_groups.new(name='Front_MidLeg_L.005')
for _i, _w in zip([238, 239, 240, 241, 254, 255, 256, 257], [0.8303, 0.5409, 0.1262, 0.4487, 0.1757, 0.8032, 0.1472, 0.8779]): _vg.add([_i], _w, 'REPLACE')
_vg = ob_sphere_001.vertex_groups.new(name='Front_Foot_L.005')
for _i, _w in zip([254, 255, 256, 257, 261], [0.8268, 0.1929, 0.8519, 0.1175, 1.004]): _vg.add([_i], _w, 'REPLACE')
_vg = ob_sphere_001.vertex_groups.new(name='Front_Leg_L.006')
for _i, _w in zip([176, 177, 178, 182, 183, 186, 197, 198, 199, 203, 205, 206, 210, 211, 212, 214, 215, 216, 217, 219, 221, 222, 223, 224, 225, 234, 235, 236, 237, 277, 278, 279, 280, 281, 282, 283, 284, 287, 288, 292], [0.3312, 0.06199, 0.008374, 0.1142, 0.03488, 0.007594, 0.03174, 0.07188, 0.02776, 0.06671, 0.2503, 0.07298, 0.06553, 1.005, 0.1196, 0.3963, 0.07665, 0.9957, 0.08205, 0.4348, 0.2011, 0.03362, 0.06449, 0.2, 0.176, 0.9168, 0.9229, 0.5476, 0.5478, 0.06307, 0.07673, 0.1697, 0.1572, 1.009, 1.02, 0.2173, 0.2497, 0.2026, 0.1041, 0.008633]): _vg.add([_i], _w, 'REPLACE')
_vg = ob_sphere_001.vertex_groups.new(name='Front_MidLeg_L.006')
for _i, _w in zip([234, 235, 236, 237, 250, 251, 252, 253], [0.07822, 0.07419, 0.4548, 0.4518, 0.1354, 0.1343, 0.8683, 0.8808]): _vg.add([_i], _w, 'REPLACE')
_vg = ob_sphere_001.vertex_groups.new(name='Front_Foot_L.006')
for _i, _w in zip([250, 251, 252, 253, 260], [0.8598, 0.864, 0.1268, 0.1129, 1.002]): _vg.add([_i], _w, 'REPLACE')
_vg = ob_sphere_001.vertex_groups.new(name='Front_Leg_L.007')
for _i, _w in zip([169, 176, 177, 178, 182, 183, 198, 199, 202, 203, 205, 212, 213, 214, 215, 217, 219, 221, 224, 225, 230, 231, 232, 233, 279, 280, 283, 284, 285, 286, 287, 288, 292], [0.004801, 0.138, 0.07167, 0.01713, 0.004538, 0.005238, 0.04484, 0.04592, 1.004, 0.09533, 0.03947, 0.1348, 0.9967, 0.08269, 0.08187, 0.1241, 0.08771, 0.1338, 0.02258, 0.03934, 0.9146, 0.9029, 0.5562, 0.554, 0.01487, 0.02627, 0.05327, 0.1115, 1.007, 1.018, 0.1708, 0.1641, 0.02681]): _vg.add([_i], _w, 'REPLACE')
_vg = ob_sphere_001.vertex_groups.new(name='Front_MidLeg_L.007')
for _i, _w in zip([230, 231, 232, 233, 246, 247, 248, 249], [0.07818, 0.09459, 0.4452, 0.4457, 0.06532, 0.1807, 0.48, 0.8052]): _vg.add([_i], _w, 'REPLACE')
_vg = ob_sphere_001.vertex_groups.new(name='Front_Foot_L.007')
for _i, _w in zip([246, 247, 248, 249, 259], [0.9327, 0.8156, 0.5177, 0.1877, 1.001]): _vg.add([_i], _w, 'REPLACE')
_vg = ob_sphere_001.vertex_groups.new(name='Front_Leg_L.008')
for _i, _w in zip([138, 144, 149, 164, 169, 176, 177, 178, 182, 183, 187, 198, 199, 203, 204, 205, 212, 214, 215, 217, 219, 221, 224, 225, 226, 227, 228, 229, 279, 280, 283, 284, 287, 288, 289, 290, 291, 292], [0.1094, 0.06471, 0.01664, 0.05178, 0.0961, 0.1243, 0.3991, 0.159, 0.04974, 0.1303, 0.02615, 0.03048, 0.07654, 0.263, 0.9976, 0.02647, 0.3376, 0.07291, 0.4459, 0.2067, 0.08248, 0.08684, 0.01378, 0.01644, 0.8904, 0.8466, 0.5692, 0.5702, 0.005553, 0.008051, 0.02872, 0.07598, 0.1084, 0.2079, 1.004, 1.01, 1.002, 0.1323]): _vg.add([_i], _w, 'REPLACE')
_vg = ob_sphere_001.vertex_groups.new(name='Front_MidLeg_L.008')
for _i, _w in zip([226, 227, 228, 229, 242, 243, 244, 245], [0.1041, 0.1476, 0.4329, 0.4288, 0.1453, 0.161, 0.7566, 0.4518]): _vg.add([_i], _w, 'REPLACE')
_vg = ob_sphere_001.vertex_groups.new(name='Front_Foot_L.008')
for _i, _w in zip([242, 243, 244, 245, 258], [0.8515, 0.8387, 0.2383, 0.545, 1.0]): _vg.add([_i], _w, 'REPLACE')
_vg = ob_sphere_001.vertex_groups.new(name='Bone.005')
for _i, _w in zip([0, 25, 26, 27, 29, 30, 31, 32, 33, 34, 35, 36, 37, 38, 39, 40, 41, 42, 43, 44, 45, 46, 47, 48, 49, 50, 51, 53, 54, 56, 57, 58, 59, 60, 61, 62, 63, 64, 65, 102, 103, 104, 105, 106, 107, 108, 109, 110, 111, 115, 117, 118, 119, 120, 121, 122, 123, 124, 125, 127, 128, 130, 131, 132, 133, 138, 154, 159, 164, 169, 174, 176, 178, 179, 180, 181, 183, 184, 185, 186, 187, 188, 189, 190, 191, 192, 193, 194, 195, 196, 197, 198, 199, 200, 203, 204, 206, 207, 208, 209, 210, 213, 214, 215, 217, 218, 219, 220, 224, 258, 262, 263, 264, 265, 266, 267, 279, 280, 282, 285, 288, 290, 291, 292, 293, 296, 297, 298, 299], [0.0, 0.8734, 0.0, 2.898e-09, 0.0, 0.0002682, 3.562e-20, 8.514e-09, 0.0, 2.235e-06, 2.438e-08, 0.0, 0.0, 1.803e-19, 1.376e-06, 1.096e-14, 0.0, 0.8489, 0.0, 0.0, 0.0, 0.0, 2.688e-05, 0.0, 3.19e-06, 4.44e-14, 0.0, 0.0, 1.02e-17, 0.0, 0.0, 0.0, 1.142e-17, 0.0, 1.231e-27, 2.23e-07, 1.878e-12, 1.82e-14, 1.921e-19, 0.9561, 0.8974, 7.47e-07, 0.03008, 0.9336, 1.614e-13, 0.0003712, 0.0001573, 1.862e-05, 4.787e-18, 0.06141, 1.575e-20, 8.581e-15, 0.0, 4.676e-22, 0.0, 0.0, 7.412e-18, 4.893e-12, 0.0, 0.004292, 0.0, 0.0, 0.0, 0.0, 0.0, 0.0, 0.0, 0.0, 0.0, 0.0, 0.0, 0.0, 0.0, 1.322e-18, 3.429e-08, 2.006e-10, 0.0, 0.01556, 2.684e-06, 0.0, 0.0, 2.963e-20, 6.796e-06, 0.0, 0.0, 1.342e-09, 0.0, 0.0, 0.0, 0.0, 0.0, 0.0, 0.0, 0.0, 0.0, 0.0, 0.0, 8.607e-11, 0.0, 0.0, 0.0, 0.0, 0.0, 0.0, 0.0, 0.0, 0.0, 0.0, 0.0, 0.0, 0.0, 0.0, 0.0, 0.0, 0.0, 0.0, 0.0, 0.0, 0.0, 0.0, 0.0, 0.0, 0.0, 0.0, 0.0, 0.0, 0.0, 0.0, 0.0]): _vg.add([_i], _w, 'REPLACE')
_vg = ob_sphere_001.vertex_groups.new(name='Bone.006')
for _i, _w in zip([103, 108, 109, 110, 111, 112, 113, 114, 115], [0.01007, 0.5333, 0.4793, 0.8407, 0.1348, 0.459, 0.5222, 0.1491, 0.804]): _vg.add([_i], _w, 'REPLACE')
_vg = ob_sphere_001.vertex_groups.new(name='Bone.007')
for _i, _w in zip([112, 113, 114, 115, 116], [0.5378, 0.4772, 0.8448, 0.1342, 1.0]): _vg.add([_i], _w, 'REPLACE')
_vg = ob_sphere_001.vertex_groups.new(name='Bone.017')
for _i, _w in zip([25, 26, 28, 29, 30, 31, 32, 34, 36, 37, 42, 43, 48, 49, 52, 55, 58, 62, 63, 64, 68, 102, 103, 104, 105, 106, 107, 117, 118, 119, 126, 129, 130, 174, 175, 176, 179, 180, 181, 182, 184, 185, 186, 187, 188, 189, 191, 192, 193, 194, 195, 196, 197, 198, 199, 200, 201, 205, 206, 207, 208, 209, 210, 211, 214, 218, 219, 220, 221, 222, 223, 224, 225, 262, 263, 264, 265, 266, 267, 268, 269, 270, 271, 275, 277, 278, 279, 280, 281, 283, 284, 285, 287], [0.0, 0.0, 0.0, 0.0, 7.056e-05, 1.495e-19, 0.0, 0.01194, 0.0, 0.0, 0.0, 0.0, 0.0, 0.0, 0.0, 0.0, 0.0, 0.0, 0.0, 0.0, 0.0, 0.0, 0.0, 0.0, 0.0, 0.0, 0.0, 0.0, 0.0, 0.0, 0.0, 0.0, 0.0, 1.0, 0.0, 6.109e-09, 1.623e-15, 1.351e-10, 0.0, 0.00162, 9.398e-26, 2.45e-14, 0.0, 0.0, 3.853e-07, 2.818e-11, 0.0, 1.708e-07, 2.952e-09, 0.0, 0.0, 0.0002536, 2.088e-08, 0.005909, 0.0, 1.0, 0.0, 4.665e-29, 1.265e-20, 0.003062, 0.0, 0.01946, 6.223e-13, 0.0, 0.02933, 0.0, 2.298e-07, 0.0, 0.02904, 7.564e-23, 5.518e-16, 1.258e-08, 6.893e-12, 0.9998, 1.0, 0.006165, 1.747e-11, 1.612e-08, 5.97e-14, 8.681e-07, 0.007229, 5.062e-06, 1.572e-06, 0.06144, 8.922e-23, 8.219e-14, 2.989e-12, 0.0006769, 0.0, 0.0008727, 0.04322, 0.0, 0.01389]): _vg.add([_i], _w, 'REPLACE')
_vg = ob_sphere_001.vertex_groups.new(name='Bone.020')
for _i, _w in zip([263, 268, 269, 270, 271, 272, 273, 274, 275], [0.01005, 0.5333, 0.4793, 0.8409, 0.1349, 0.459, 0.5222, 0.149, 0.8039]): _vg.add([_i], _w, 'REPLACE')
_vg = ob_sphere_001.vertex_groups.new(name='Bone.021')
for _i, _w in zip([272, 273, 274, 275, 276], [0.5378, 0.4772, 0.8449, 0.1343, 1.0]): _vg.add([_i], _w, 'REPLACE')
_vg = ob_sphere_001.vertex_groups.new(name='Bone.018')
_vg = ob_sphere_001.vertex_groups.new(name='Bone.019')
for _i, _w in zip([0, 5, 10, 15, 20, 29, 32, 33, 40, 47, 48, 58, 64, 119, 121, 130, 133, 134, 135, 136, 137, 138, 144, 149, 175, 176, 178, 182, 186, 197, 198, 205, 207, 210, 211, 214, 215, 216, 217, 218, 219, 220, 221, 222, 223, 224, 225, 277, 279, 280, 281, 282, 283, 284, 285, 290, 293, 294, 295], [0.0, 0.0, 0.0, 0.0, 0.0, 0.0, 0.0, 0.0, 0.0, 0.0, 0.0, 0.0, 0.0, 0.0, 0.0, 0.0, 0.0, 0.0, 0.0, 0.0, 0.0, 0.0, 0.0, 0.0, 0.0, 0.0, 0.0, 0.0, 0.0, 0.0, 0.0, 0.0, 0.0, 0.0, 0.0, 0.0, 0.0, 0.0, 0.0, 1.2e-15, 0.0, 5.385e-08, 0.0, 0.0, 0.0, 1.981e-08, 4.21e-11, 0.0, 6.004e-16, 3.784e-15, 7.921e-32, 0.0, 1.127e-21, 0.0, 0.0, 0.0, 0.0, 0.0, 0.0]): _vg.add([_i], _w, 'REPLACE')
_vg = ob_sphere_001.vertex_groups.new(name='Bone.009')
_vg = ob_sphere_001.vertex_groups.new(name='Bone.010')
_vg = ob_sphere_001.vertex_groups.new(name='Bone.011')
_vg = ob_sphere_001.vertex_groups.new(name='Bone.012')
_vg = ob_sphere_001.vertex_groups.new(name='Bone.013')
_vg = ob_sphere_001.vertex_groups.new(name='Bone.014')
_vg = ob_sphere_001.vertex_groups.new(name='Bone.015')
_vg = ob_sphere_001.vertex_groups.new(name='Bone.016')
_m = ob_sphere_001.modifiers.new('Armature', 'ARMATURE')
_m.object = ob_armature_001
ob_lamp.location = (4.082, 0.8764, 5.874)
ob_lamp.rotation_euler = (0.6503, 0.05522, 1.866)
ob_lamp.lock_rotations_4d = False
ob_lamp.empty_display_type = 'ARROWS'
ob_lamp.color = (0.0, 0.0, 0.0, 0.0)
ob_lamp.hide_viewport = True
ob_lamp.lineart.crease_threshold = 0.0
ob_camera.location = (7.481, -6.508, 5.344)
ob_camera.rotation_euler = (1.109, 0.0, 0.8149)
ob_camera.lock_rotations_4d = False
ob_camera.empty_display_type = 'ARROWS'
ob_camera.color = (0.0, 0.0, 0.0, 0.0)
ob_camera.display_type = 'WIRE'
ob_camera.lineart.crease_threshold = 0.0
ob_camera_001.location = (7.481, -6.508, 5.344)
ob_camera_001.rotation_euler = (1.109, 0.0, 0.8149)
ob_camera_001.lock_rotations_4d = False
ob_camera_001.empty_display_type = 'ARROWS'
ob_camera_001.color = (0.0, 0.0, 0.0, 0.0)
ob_camera_001.display_type = 'WIRE'
ob_camera_001.lineart.crease_threshold = 0.0
ob_lamp_001.location = (4.076, 1.005, 5.904)
ob_lamp_001.rotation_euler = (0.6503, 0.05522, 1.866)
ob_lamp_001.lock_rotations_4d = False
ob_lamp_001.empty_display_type = 'ARROWS'
ob_lamp_001.color = (0.0, 0.0, 0.0, 0.0)
ob_lamp_001.hide_viewport = True
ob_lamp_001.lineart.crease_threshold = 0.0

# ---- collection membership
col_collection_1.objects.link(ob_armature_001)
col_collection_1.objects.link(ob_sphere_001)
col_collection_1.objects.link(ob_lamp)
col_collection_1.objects.link(ob_camera)
col_collection_1.objects.link(ob_camera_001)
col_collection_1.objects.link(ob_lamp_001)

# ---- scene / render settings (as saved in the file)
scene.camera = ob_camera
scene.frame_start = 1; scene.frame_end = 20; scene.frame_set(7)
scene.render.engine = 'BLENDER_EEVEE_NEXT'
scene.render.resolution_percentage = 50
scene.render.dither_intensity = 0.0
scene.cycles.use_denoising = False
scene.cycles.samples = 128
scene.cycles.sampling_pattern = 'TABULATED_SOBOL'
scene.cycles.light_sampling_threshold = 0.0
scene.cycles.use_adaptive_sampling = False
scene.cycles.use_light_tree = False
scene.cycles.blur_glossy = 0.0
scene.cycles.sample_clamp_indirect = 0.0
scene.view_settings.view_transform = 'Standard'
bpy.context.view_layer.update()
